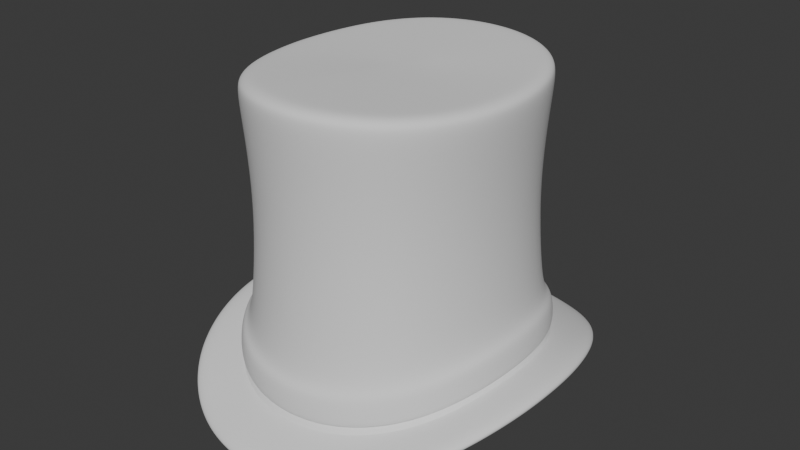 # Source: TopHatTall_HIGHPOLY.blend  (saved by Blender 4.3.34; exported with 4.5.12 LTS)
import bpy
from mathutils import Matrix  # noqa: F401  (used for matrix-valued properties, if any)

bpy.ops.wm.read_factory_settings(use_empty=True)
scene = bpy.context.scene
scene.name = 'Scene'

# ---- world
world_world = bpy.data.worlds.new('World'); scene.world = world_world
world_world.use_nodes = True; world_world.node_tree.nodes.clear()
_N = world_world.node_tree.nodes; _L = world_world.node_tree.links
n0 = _N.new('ShaderNodeOutputWorld'); n0.name = 'World Output'; n0.location = (300, 300)
n1 = _N.new('ShaderNodeBackground'); n1.name = 'Background'; n1.location = (10, 300)
n1.inputs[0].default_value = (0.05088, 0.05088, 0.05088, 1.0)
_L.new(n1.outputs[0], n0.inputs[0])
n0.is_active_output = True
world_world.color = (0.05088, 0.05088, 0.05088)
world_world.use_sun_shadow = False
world_world.sun_shadow_jitter_overblur = 0.0

# ---- meshes
me_tophattall_highpoly = bpy.data.meshes.new('TopHatTall_HIGHPOLY')
me_tophattall_highpoly.from_pydata([(0.06325, -0.07435, 0.02669), (0.08711, -2.98e-08, 0.03584), (0.08564, -0.02075, 0.03511), (0.08112, -0.04064, 0.03282), (0.07366, -0.05879, 0.02978), (0.05001, -0.0866, 0.02422), (0.03457, -0.09537, 0.02196), (0.01765, -0.1006, 0.02063), (2.384e-07, -0.1024, 0.02012), (0.08671, -0.1019, 0.02517), (0.1194, -2.98e-08, 0.04203), (0.1174, -0.02845, 0.04067), (0.1112, -0.05571, 0.03728), (0.101, -0.0806, 0.03163), (0.06856, -0.1187, 0.01864), (0.04739, -0.1307, 0.01406), (0.0242, -0.138, 0.01209), (2.384e-07, -0.1404, 0.01122), (0.08671, -0.1019, 0.01374), (0.1194, -2.98e-08, 0.0303), (0.1174, -0.02845, 0.02895), (0.1112, -0.05571, 0.02563), (0.101, -0.0806, 0.02007), (0.06856, -0.1187, 0.007357), (0.04739, -0.1307, 0.002829), (0.0242, -0.138, 0.0008664), (2.384e-07, -0.1404, 3.129e-07), (0.06325, 0.07435, 0.02686), (0.08561, 0.02075, 0.03512), (0.08112, 0.04064, 0.03282), (0.07366, 0.05879, 0.02983), (0.05001, 0.0866, 0.02439), (0.03457, 0.09537, 0.02212), (0.01765, 0.1006, 0.02074), (2.384e-07, 0.1024, 0.02013), (0.08671, 0.1019, 0.02517), (0.1174, 0.02845, 0.04068), (0.1112, 0.05571, 0.03728), (0.101, 0.0806, 0.03163), (0.06856, 0.1187, 0.01871), (0.04739, 0.1307, 0.01409), (0.0242, 0.138, 0.01209), (2.384e-07, 0.1404, 0.01122), (0.08671, 0.1019, 0.01374), (0.1174, 0.02845, 0.02896), (0.1112, 0.05571, 0.02563), (0.101, 0.0806, 0.02007), (0.06856, 0.1187, 0.007418), (0.04739, 0.1307, 0.002856), (0.0242, 0.138, 0.0008674), (2.384e-07, 0.1404, 3.129e-07), (-0.06325, -0.07435, 0.02669), (-0.08711, -2.98e-08, 0.03584), (-0.08564, -0.02075, 0.03511), (-0.08112, -0.04064, 0.03282), (-0.07366, -0.05879, 0.02978), (-0.05001, -0.0866, 0.02422), (-0.03457, -0.09537, 0.02196), (-0.01765, -0.1006, 0.02063), (-0.08671, -0.1019, 0.02517), (-0.1194, -2.98e-08, 0.04203), (-0.1174, -0.02845, 0.04067), (-0.1112, -0.05571, 0.03728), (-0.101, -0.0806, 0.03163), (-0.06856, -0.1187, 0.01864), (-0.04739, -0.1307, 0.01406), (-0.0242, -0.138, 0.01209), (-0.08671, -0.1019, 0.01374), (-0.1194, -2.98e-08, 0.0303), (-0.1174, -0.02845, 0.02895), (-0.1112, -0.05571, 0.02563), (-0.101, -0.0806, 0.02007), (-0.06856, -0.1187, 0.007357), (-0.04739, -0.1307, 0.002829), (-0.0242, -0.138, 0.0008664), (-0.06325, 0.07435, 0.02686), (-0.08561, 0.02075, 0.03512), (-0.08112, 0.04064, 0.03282), (-0.07366, 0.05879, 0.02983), (-0.05001, 0.0866, 0.02439), (-0.03457, 0.09537, 0.02212), (-0.01765, 0.1006, 0.02074), (-0.01867, 0.1052, 0.04761), (-0.0366, 0.09963, 0.0489), (-0.05302, 0.09029, 0.0512), (-0.0671, 0.07723, 0.05396), (-0.08671, 0.1019, 0.02517), (-0.1174, 0.02845, 0.04068), (-0.1112, 0.05571, 0.03728), (-0.101, 0.0806, 0.03163), (-0.06856, 0.1187, 0.01871), (-0.04739, 0.1307, 0.01409), (-0.0242, 0.138, 0.01209), (-0.08671, 0.1019, 0.01374), (-0.1174, 0.02845, 0.02896), (-0.1112, 0.05571, 0.02563), (-0.101, 0.0806, 0.02007), (-0.06856, 0.1187, 0.007418), (-0.04739, 0.1307, 0.002856), (-0.0242, 0.138, 0.0008674), (-0.01589, 0.09058, 0.01049), (-0.03111, 0.08583, 0.01173), (-0.04501, 0.07794, 0.01378), (-0.0663, 0.05291, 0.01867), (-0.07301, 0.03657, 0.02137), (-0.07705, 0.01868, 0.02344), (-0.05692, 0.06692, 0.016), (-0.01589, -0.09058, 0.01039), (-0.03111, -0.08583, 0.0116), (-0.04501, -0.07794, 0.01363), (-0.0663, -0.05291, 0.01863), (-0.07301, -0.03657, 0.02137), (-0.07708, -0.01868, 0.02343), (-0.0784, -2.98e-08, 0.02409), (-0.05692, -0.06692, 0.01585), (2.384e-07, 0.09216, 0.009943), (0.01589, 0.09058, 0.01049), (0.03111, 0.08583, 0.01173), (0.04501, 0.07794, 0.01378), (0.0663, 0.05291, 0.01867), (0.07301, 0.03657, 0.02137), (0.07705, 0.01868, 0.02344), (0.05692, 0.06692, 0.016), (2.384e-07, -0.09216, 0.009932), (0.01589, -0.09058, 0.01039), (0.03111, -0.08583, 0.0116), (0.04501, -0.07794, 0.01363), (0.0663, -0.05291, 0.01863), (0.07301, -0.03657, 0.02137), (0.07708, -0.01868, 0.02343), (0.0784, -2.98e-08, 0.02409), (0.05692, -0.06692, 0.01585), (0.06306, -0.07413, 0.03088), (0.08684, -2.98e-08, 0.03997), (0.08538, -0.02069, 0.03927), (0.08088, -0.04052, 0.03701), (0.07344, -0.05862, 0.03398), (0.04987, -0.08634, 0.02833), (0.03447, -0.09508, 0.02606), (0.0176, -0.1003, 0.02474), (2.384e-07, -0.1021, 0.02422), (0.06306, 0.07413, 0.03104), (0.08535, 0.02069, 0.03928), (0.08088, 0.04052, 0.03701), (0.07344, 0.05862, 0.03402), (0.04987, 0.08634, 0.0285), (0.03447, 0.09508, 0.02621), (0.0176, 0.1003, 0.02485), (2.384e-07, 0.1021, 0.02423), (-0.06306, -0.07413, 0.03088), (-0.08684, -2.98e-08, 0.03997), (-0.08538, -0.02069, 0.03927), (-0.08088, -0.04052, 0.03701), (-0.07344, -0.05862, 0.03398), (-0.04987, -0.08634, 0.02833), (-0.03447, -0.09508, 0.02606), (-0.0176, -0.1003, 0.02474), (-0.06306, 0.07413, 0.03104), (-0.08535, 0.02069, 0.03928), (-0.08088, 0.04052, 0.03701), (-0.07344, 0.05862, 0.03402), (-0.04987, 0.08634, 0.0285), (-0.03447, 0.09508, 0.02621), (-0.0176, 0.1003, 0.02485), (-0.07804, 0.06078, 0.05693), (-0.08573, 0.04184, 0.05984), (-0.09029, 0.02131, 0.06187), (-0.01867, -0.1052, 0.0475), (-0.05302, -0.09029, 0.05104), (-0.0366, -0.09963, 0.04875), (-0.0671, -0.07723, 0.05386), (-0.07804, -0.06078, 0.05693), (-0.08572, -0.04184, 0.05984), (-0.09181, 4.5e-06, 0.06239), (-0.09032, -0.02131, 0.06187), (2.384e-07, 0.1071, 0.04687), (0.01867, 0.1052, 0.04761), (0.05302, 0.09029, 0.0512), (0.0366, 0.09963, 0.0489), (0.0671, 0.07723, 0.05396), (0.07804, 0.06078, 0.05693), (0.08573, 0.04184, 0.05984), (0.09029, 0.02131, 0.06187), (2.384e-07, -0.1071, 0.04686), (0.01867, -0.1052, 0.0475), (0.0366, -0.09963, 0.04875), (0.05302, -0.09029, 0.05104), (0.0671, -0.07723, 0.05386), (0.07804, -0.06078, 0.05693), (0.08572, -0.04184, 0.05984), (0.09032, -0.02131, 0.06187), (0.09181, 4.5e-06, 0.06239), (0.01887, -0.1067, 0.02501), (0.037, -0.1011, 0.02632), (0.05364, -0.09165, 0.02858), (0.06795, -0.07845, 0.03111), (0.07915, -0.06177, 0.03421), (0.08707, -0.04255, 0.03724), (0.09182, -0.02168, 0.0395), (0.01887, 0.1067, 0.02512), (0.05364, 0.09165, 0.02875), (0.037, 0.1011, 0.02647), (0.06795, 0.07844, 0.03128), (0.07915, 0.06177, 0.03425), (0.08707, 0.04254, 0.03724), (0.09336, 4.5e-06, 0.0402), (0.09179, 0.02168, 0.03951), (2.384e-07, -0.1086, 0.02449), (-0.01887, -0.1067, 0.02501), (-0.05364, -0.09165, 0.02858), (-0.037, -0.1011, 0.02632), (-0.06795, -0.07845, 0.03111), (-0.07915, -0.06177, 0.03421), (-0.08707, -0.04255, 0.03724), (-0.09182, -0.02168, 0.0395), (2.384e-07, 0.1086, 0.0245), (-0.01887, 0.1067, 0.02512), (-0.037, 0.1011, 0.02647), (-0.05364, 0.09165, 0.02875), (-0.06795, 0.07844, 0.03128), (-0.07915, 0.06177, 0.03425), (-0.08707, 0.04254, 0.03724), (-0.09179, 0.02168, 0.03951), (-0.09336, 4.739e-06, 0.0402), (0.08529, -2.98e-08, 0.06217), (0.08386, -0.02036, 0.06165), (0.0795, -0.03988, 0.05963), (0.07227, -0.05772, 0.05672), (0.04915, -0.08503, 0.05081), (0.03399, -0.09364, 0.04851), (0.01736, -0.09882, 0.04725), (2.384e-07, -0.1006, 0.04661), (0.08383, 0.02036, 0.06165), (0.0795, 0.03988, 0.05963), (0.07227, 0.05772, 0.05672), (0.04915, 0.08503, 0.05097), (0.03399, 0.09364, 0.04866), (0.01736, 0.09882, 0.04736), (2.384e-07, 0.1006, 0.04662), (-0.08529, -2.98e-08, 0.06217), (-0.08386, -0.02036, 0.06165), (-0.0795, -0.03988, 0.05963), (-0.07227, -0.05772, 0.05672), (-0.04915, -0.08503, 0.05081), (-0.03399, -0.09364, 0.04851), (-0.01736, -0.09882, 0.04725), (-0.08383, 0.02036, 0.06165), (-0.0795, 0.03988, 0.05963), (-0.07227, 0.05772, 0.05672), (-0.04914, 0.08503, 0.05097), (-0.03399, 0.09364, 0.04866), (-0.01736, 0.09882, 0.04736), (0.06211, -0.07301, 0.05364), (0.06211, 0.07301, 0.05375), (-0.06211, -0.07301, 0.05364), (-0.06211, 0.07301, 0.05375), (0.07965, 0.01934, 0.1004), (0.07807, 0.01915, 0.1366), (0.07966, 0.01934, 0.1729), (0.07559, 0.03792, 0.0992), (0.07399, 0.0375, 0.1361), (0.0756, 0.03792, 0.1731), (0.06881, 0.05496, 0.09742), (0.06721, 0.05424, 0.1354), (0.06881, 0.05496, 0.1735), (0.05923, 0.06963, 0.0956), (0.05773, 0.06857, 0.1347), (0.05923, 0.06963, 0.1739), (0.04695, 0.08123, 0.09389), (0.04567, 0.07983, 0.1341), (0.04695, 0.08123, 0.1742), (0.03252, 0.08959, 0.09246), (0.03158, 0.08789, 0.1336), (0.03252, 0.08958, 0.1746), (0.01663, 0.09463, 0.09163), (0.01613, 0.09275, 0.1332), (0.01662, 0.09462, 0.1747), (2.384e-07, 0.09633, 0.09116), (2.384e-07, 0.09437, 0.133), (2.384e-07, 0.09632, 0.1748), (-0.01663, 0.09463, 0.09163), (-0.01613, 0.09275, 0.1332), (-0.01662, 0.09462, 0.1747), (-0.03252, 0.08959, 0.09246), (-0.03158, 0.08789, 0.1336), (-0.03252, 0.08958, 0.1746), (-0.04695, 0.08123, 0.09389), (-0.04567, 0.07983, 0.1341), (-0.04695, 0.08123, 0.1742), (-0.05923, 0.06963, 0.0956), (-0.05773, 0.06857, 0.1347), (-0.05923, 0.06963, 0.1739), (-0.06881, 0.05496, 0.09742), (-0.06721, 0.05424, 0.1354), (-0.06881, 0.05496, 0.1735), (-0.07559, 0.03792, 0.0992), (-0.07399, 0.0375, 0.1361), (-0.0756, 0.03792, 0.1731), (-0.07965, 0.01934, 0.1004), (-0.07807, 0.01915, 0.1366), (-0.07966, 0.01934, 0.1729), (-0.08102, -2.98e-08, 0.1008), (-0.07944, -2.98e-08, 0.1368), (-0.08103, -2.98e-08, 0.173), (-0.07968, -0.01934, 0.1004), (-0.0781, -0.01915, 0.1366), (-0.07968, -0.01934, 0.1729), (-0.07559, -0.03792, 0.0992), (-0.07399, -0.0375, 0.1361), (-0.0756, -0.03792, 0.1731), (-0.06881, -0.05496, 0.09742), (-0.06721, -0.05424, 0.1354), (-0.06881, -0.05496, 0.1735), (-0.05923, -0.06964, 0.09554), (-0.05773, -0.06857, 0.1347), (-0.05923, -0.06963, 0.1739), (-0.04696, -0.08124, 0.0938), (-0.04567, -0.07983, 0.1341), (-0.04695, -0.08124, 0.1743), (-0.03252, -0.0896, 0.09238), (-0.03158, -0.08789, 0.1335), (-0.03252, -0.0896, 0.1746), (-0.01663, -0.09463, 0.09157), (-0.01613, -0.09275, 0.1332), (-0.01663, -0.09463, 0.1747), (2.384e-07, -0.09633, 0.09115), (2.384e-07, -0.09437, 0.133), (2.384e-07, -0.09632, 0.1748), (0.01663, -0.09463, 0.09157), (0.01613, -0.09275, 0.1332), (0.01663, -0.09463, 0.1747), (0.03252, -0.0896, 0.09238), (0.03158, -0.08789, 0.1335), (0.03252, -0.0896, 0.1746), (0.04696, -0.08124, 0.0938), (0.04567, -0.07983, 0.1341), (0.04695, -0.08124, 0.1743), (0.05924, -0.06964, 0.09554), (0.05773, -0.06857, 0.1347), (0.05923, -0.06963, 0.1739), (0.06881, -0.05496, 0.09742), (0.06721, -0.05424, 0.1354), (0.06881, -0.05496, 0.1735), (0.07559, -0.03792, 0.0992), (0.07399, -0.0375, 0.1361), (0.0756, -0.03792, 0.1731), (0.07968, -0.01934, 0.1004), (0.0781, -0.01915, 0.1366), (0.07969, -0.01934, 0.1729), (0.08102, -2.98e-08, 0.1008), (0.07944, -2.98e-08, 0.1368), (0.08103, -2.98e-08, 0.173), (2.384e-07, -5.066e-07, 0.213), (0.08443, -2.98e-08, 0.2049), (0.06847, -6.827e-06, 0.2129), (0.0828, -4.232e-08, 0.2106), (0.06729, -0.01723, 0.213), (0.08303, -0.02015, 0.2049), (0.08142, -0.01976, 0.2106), (0.06367, -0.03364, 0.2134), (0.07872, -0.03949, 0.2054), (0.07721, -0.03873, 0.2111), (0.05776, -0.0484, 0.214), (0.07158, -0.05717, 0.2061), (0.07021, -0.05608, 0.2118), (0.0274, -0.07723, 0.2157), (0.0337, -0.09285, 0.2081), (0.03306, -0.09107, 0.2138), (0.083, 0.02015, 0.2049), (0.06726, 0.01723, 0.213), (0.0814, 0.01976, 0.2106), (0.0337, 0.09285, 0.2081), (0.0274, 0.07723, 0.2156), (0.03306, 0.09107, 0.2137), (-0.06729, -0.01723, 0.213), (-0.08302, -0.02015, 0.2049), (-0.08142, -0.01976, 0.2106), (-0.07872, -0.03949, 0.2054), (-0.06367, -0.03364, 0.2134), (-0.07721, -0.03873, 0.2111), (-0.03944, -0.07033, 0.2152), (-0.04872, -0.08429, 0.2076), (-0.04778, -0.08268, 0.2132), (-0.0337, -0.09285, 0.2081), (-0.0274, -0.07723, 0.2157), (-0.03306, -0.09107, 0.2138), (-0.05776, 0.0484, 0.214), (-0.07158, 0.05717, 0.2061), (-0.07021, 0.05608, 0.2118), (-0.0274, 0.07723, 0.2156), (-0.0337, 0.09285, 0.2081), (-0.03306, 0.09107, 0.2137), (0.06154, 0.07235, 0.2068), (0.04966, 0.06075, 0.2146), (0.06036, 0.07096, 0.2125), (-0.04966, -0.06075, 0.2146), (-0.06154, -0.07235, 0.2069), (-0.06036, -0.07096, 0.2125), (0.03944, -0.07033, 0.2152), (0.04872, -0.08429, 0.2076), (0.04778, -0.08268, 0.2132), (0.01722, -0.09801, 0.2084), (0.01404, -0.08144, 0.2159), (0.01689, -0.09613, 0.214), (2.384e-07, -0.08285, 0.216), (2.384e-07, -0.09974, 0.2085), (2.384e-07, -0.09782, 0.2141), (0.06367, 0.03365, 0.2134), (0.07872, 0.03949, 0.2054), (0.07721, 0.03873, 0.2111), (0.07158, 0.05717, 0.2061), (0.05776, 0.0484, 0.214), (0.07021, 0.05608, 0.2118), (0.03944, 0.07033, 0.2152), (0.04871, 0.08429, 0.2075), (0.04778, 0.08267, 0.2132), (0.01404, 0.08143, 0.2158), (0.01722, 0.098, 0.2084), (0.01689, 0.09613, 0.214), (2.384e-07, 0.09974, 0.2085), (2.384e-07, 0.08285, 0.216), (2.384e-07, 0.09782, 0.2141), (-0.08443, -2.98e-08, 0.2049), (-0.06847, -6.827e-06, 0.2129), (-0.0828, -4.232e-08, 0.2106), (-0.07158, -0.05717, 0.2061), (-0.05776, -0.0484, 0.214), (-0.07021, -0.05608, 0.2118), (-0.01404, -0.08144, 0.2159), (-0.01722, -0.09801, 0.2084), (-0.01689, -0.09613, 0.214), (-0.06726, 0.01723, 0.213), (-0.083, 0.02015, 0.2049), (-0.0814, 0.01976, 0.2106), (-0.06367, 0.03365, 0.2134), (-0.07872, 0.03949, 0.2054), (-0.07721, 0.03873, 0.2111), (-0.03944, 0.07033, 0.2152), (-0.04871, 0.08429, 0.2075), (-0.04778, 0.08267, 0.2132), (-0.01722, 0.098, 0.2084), (-0.01404, 0.08143, 0.2158), (-0.01689, 0.09613, 0.214), (0.06154, -0.07235, 0.2069), (0.04966, -0.06075, 0.2146), (0.06037, -0.07096, 0.2125), (-0.06154, 0.07235, 0.2068), (-0.04966, 0.06075, 0.2146), (-0.06036, 0.07096, 0.2125), (0.07765, -7.252e-08, 0.2129), (0.07637, -0.01854, 0.213), (0.07245, -0.03634, 0.2134), (0.06592, -0.05266, 0.2141), (0.07634, 0.01854, 0.213), (-0.07245, -0.03634, 0.2134), (-0.07637, -0.01854, 0.213), (-0.03109, -0.08566, 0.216), (-0.04493, -0.07773, 0.2154), (-0.05672, -0.06668, 0.2148), (0.01589, -0.09044, 0.2162), (2.384e-07, -0.09205, 0.2163), (0.05672, -0.06668, 0.2148), (0.04493, -0.07773, 0.2154), (0.06592, 0.05266, 0.2141), (0.07245, 0.03634, 0.2134), (2.384e-07, 0.09205, 0.2163), (0.01589, 0.09044, 0.2162), (-0.01589, -0.09044, 0.2162), (-0.07765, -7.252e-08, 0.2129), (-0.07634, 0.01854, 0.213), (-0.07245, 0.03634, 0.2134), (-0.01589, 0.09044, 0.2162), (-0.05672, 0.06668, 0.2147), (-0.04492, 0.07773, 0.2154), (0.03109, -0.08566, 0.216), (0.05672, 0.06668, 0.2147), (0.03109, 0.08566, 0.2159), (0.04492, 0.07773, 0.2154), (-0.06592, -0.05266, 0.2141), (-0.06592, 0.05266, 0.2141), (-0.03109, 0.08566, 0.2159), (-0.01067, 0.0628, 0.2034), (-0.02079, 0.05964, 0.2034), (-0.02989, 0.05448, 0.2034), (-0.04389, 0.03797, 0.2034), (-0.04858, 0.02656, 0.2034), (-0.05149, 0.01365, 0.2034), (-0.03763, 0.04732, 0.2034), (-0.01067, -0.0628, 0.2034), (-0.02079, -0.05964, 0.2034), (-0.02989, -0.05448, 0.2034), (-0.04389, -0.03797, 0.2034), (-0.04858, -0.02655, 0.2034), (-0.05151, -0.01365, 0.2034), (-0.05247, -9.079e-06, 0.2034), (-0.03763, -0.04732, 0.2034), (2.384e-07, 0.06387, 0.2034), (0.01067, 0.0628, 0.2034), (0.02079, 0.05964, 0.2034), (0.02989, 0.05448, 0.2034), (0.04389, 0.03797, 0.2034), (0.04858, 0.02656, 0.2034), (0.05149, 0.01365, 0.2034), (0.03763, 0.04732, 0.2034), (2.384e-07, -0.06387, 0.2034), (0.01067, -0.0628, 0.2034), (0.02079, -0.05964, 0.2034), (0.02989, -0.05448, 0.2034), (0.04389, -0.03797, 0.2034), (0.04858, -0.02655, 0.2034), (0.05151, -0.01365, 0.2034), (0.05247, -9.181e-06, 0.2034), (0.03763, -0.04732, 0.2034), (0.0, -4.895e-07, 0.2034), (-0.04724, 0.05553, 0.2034), (-0.05502, 0.04391, 0.2034), (0.05502, -0.04391, 0.2034), (0.06059, -0.03035, 0.2034), (-0.04724, -0.05553, 0.2034), (-0.03735, -0.06468, 0.2034), (0.06396, -0.0155, 0.2034), (0.06506, -3.25e-08, 0.2034), (0.06394, 0.0155, 0.2034), (0.06059, 0.03035, 0.2034), (2.384e-07, -0.07648, 0.2034), (0.01318, -0.07516, 0.2034), (0.02582, -0.07122, 0.2034), (0.03735, -0.06468, 0.2034), (0.04724, -0.05553, 0.2034), (-0.06396, -0.0155, 0.2034), (-0.06059, -0.03035, 0.2034), (-0.01318, 0.07516, 0.2034), (-0.02582, 0.07122, 0.2034), (0.04724, 0.05553, 0.2034), (0.03735, 0.06468, 0.2034), (0.05502, 0.04391, 0.2034), (0.02582, 0.07122, 0.2034), (0.01318, 0.07516, 0.2034), (2.384e-07, 0.07648, 0.2034), (-0.06059, 0.03035, 0.2034), (-0.05502, -0.04391, 0.2034), (-0.06506, -3.25e-08, 0.2034), (-0.02582, -0.07122, 0.2034), (-0.01318, -0.07516, 0.2034), (-0.06394, 0.0155, 0.2034), (-0.03735, 0.06468, 0.2034)], [], [(242, 241, 172, 171), (3, 12, 11, 2), (16, 25, 24, 15), (15, 24, 23, 14), (14, 23, 18, 9), (9, 18, 22, 13), (13, 22, 21, 12), (12, 21, 20, 11), (11, 20, 19, 10), (42, 41, 49, 50), (41, 40, 48, 49), (40, 39, 47, 48), (39, 35, 43, 47), (35, 38, 46, 43), (38, 37, 45, 46), (37, 36, 44, 45), (36, 10, 19, 44), (17, 66, 74, 26), (66, 65, 73, 74), (65, 64, 72, 73), (64, 59, 67, 72), (59, 63, 71, 67), (63, 62, 70, 71), (62, 61, 69, 70), (61, 60, 68, 69), (42, 50, 99, 92), (92, 99, 98, 91), (91, 98, 97, 90), (90, 97, 93, 86), (86, 93, 96, 89), (89, 96, 95, 88), (88, 95, 94, 87), (87, 94, 68, 60), (78, 89, 88, 77), (29, 37, 38, 30), (57, 65, 66, 58), (53, 61, 62, 54), (55, 63, 59, 51), (56, 64, 65, 57), (58, 66, 17, 8), (52, 60, 61, 53), (51, 59, 64, 56), (54, 62, 63, 55), (80, 81, 92, 91), (76, 77, 88, 87), (78, 75, 86, 89), (79, 80, 91, 90), (81, 34, 42, 92), (52, 76, 87, 60), (75, 79, 90, 86), (27, 35, 39, 31), (31, 39, 40, 32), (38, 35, 27, 30), (36, 37, 29, 28), (40, 41, 33, 32), (13, 12, 3, 4), (14, 9, 0, 5), (11, 10, 1, 2), (17, 16, 7, 8), (1, 10, 36, 28), (15, 14, 5, 6), (0, 9, 13, 4), (33, 41, 42, 34), (52, 150, 158, 76), (76, 158, 159, 77), (256, 257, 350, 349), (77, 159, 160, 78), (78, 160, 157, 75), (79, 161, 162, 80), (80, 162, 163, 81), (81, 163, 148, 34), (75, 157, 161, 79), (52, 53, 151, 150), (53, 54, 152, 151), (54, 55, 153, 152), (55, 51, 149, 153), (56, 57, 155, 154), (57, 58, 156, 155), (58, 8, 140, 156), (51, 56, 154, 149), (1, 28, 142, 133), (28, 29, 143, 142), (29, 30, 144, 143), (30, 27, 141, 144), (31, 32, 146, 145), (32, 33, 147, 146), (33, 34, 148, 147), (27, 31, 145, 141), (1, 133, 134, 2), (2, 134, 135, 3), (3, 135, 136, 4), (4, 136, 132, 0), (5, 137, 138, 6), (6, 138, 139, 7), (7, 139, 140, 8), (0, 132, 137, 5), (161, 157, 219, 218), (229, 230, 184, 185), (255, 249, 84, 85), (145, 146, 201, 200), (228, 229, 185, 186), (251, 238, 175, 82), (144, 141, 202, 203), (227, 252, 187, 188), (250, 251, 82, 83), (143, 144, 203, 204), (226, 227, 188, 189), (249, 250, 83, 84), (142, 143, 204, 206), (225, 226, 189, 190), (248, 255, 85, 164), (133, 142, 206, 205), (224, 225, 190, 191), (149, 154, 209, 211), (247, 248, 164, 165), (156, 140, 207, 208), (246, 247, 165, 166), (155, 156, 208, 210), (239, 246, 166, 173), (154, 155, 210, 209), (243, 254, 170, 168), (153, 149, 211, 212), (231, 245, 167, 183), (152, 153, 212, 213), (245, 244, 169, 167), (151, 152, 213, 214), (244, 243, 168, 169), (150, 151, 214, 223), (254, 242, 171, 170), (146, 147, 199, 201), (230, 231, 183, 184), (252, 228, 186, 187), (147, 148, 215, 199), (232, 224, 191, 182), (141, 145, 200, 202), (233, 232, 182, 181), (134, 133, 205, 198), (135, 134, 198, 197), (234, 233, 181, 180), (136, 135, 197, 196), (158, 150, 223, 222), (253, 234, 180, 179), (132, 136, 196, 195), (159, 158, 222, 221), (236, 235, 177, 178), (138, 137, 194, 193), (160, 159, 221, 220), (237, 236, 178, 176), (139, 138, 193, 192), (157, 160, 220, 219), (238, 237, 176, 175), (140, 139, 192, 207), (162, 161, 218, 217), (235, 253, 179, 177), (137, 132, 195, 194), (240, 239, 173, 174), (163, 162, 217, 216), (241, 240, 174, 172), (148, 163, 216, 215), (259, 260, 257, 256), (260, 261, 258, 257), (352, 413, 372), (234, 262, 259, 233), (423, 352, 431), (262, 263, 260, 259), (263, 264, 261, 260), (420, 352, 416), (253, 265, 262, 234), (265, 266, 263, 262), (266, 267, 264, 263), (413, 352, 393), (235, 268, 265, 253), (268, 269, 266, 265), (269, 270, 267, 266), (267, 392, 410, 264), (236, 271, 268, 235), (271, 272, 269, 268), (272, 273, 270, 269), (416, 352, 372), (237, 274, 271, 236), (274, 275, 272, 271), (275, 276, 273, 272), (273, 371, 414, 270), (238, 277, 274, 237), (277, 278, 275, 274), (278, 279, 276, 275), (282, 440, 419, 279), (251, 280, 277, 238), (280, 281, 278, 277), (281, 282, 279, 278), (441, 352, 420), (250, 283, 280, 251), (283, 284, 281, 280), (284, 285, 282, 281), (441, 389, 352), (249, 286, 283, 250), (286, 287, 284, 283), (287, 288, 285, 284), (411, 393, 352), (255, 289, 286, 249), (289, 290, 287, 286), (290, 291, 288, 287), (248, 292, 289, 255), (292, 293, 290, 289), (293, 294, 291, 290), (447, 386, 352), (247, 295, 292, 248), (295, 296, 293, 292), (296, 297, 294, 293), (437, 352, 389), (246, 298, 295, 247), (298, 299, 296, 295), (299, 300, 297, 296), (447, 352, 437), (239, 301, 298, 246), (301, 302, 299, 298), (302, 303, 300, 299), (431, 352, 434), (240, 304, 301, 239), (304, 305, 302, 301), (305, 306, 303, 302), (423, 374, 352), (241, 307, 304, 240), (307, 308, 305, 304), (308, 309, 306, 305), (426, 352, 378), (242, 310, 307, 241), (310, 311, 308, 307), (311, 312, 309, 308), (352, 380, 384), (254, 313, 310, 242), (313, 314, 311, 310), (314, 315, 312, 311), (444, 352, 398), (243, 316, 313, 254), (316, 317, 314, 313), (317, 318, 315, 314), (352, 395, 380), (244, 319, 316, 243), (319, 320, 317, 316), (320, 321, 318, 317), (428, 352, 384), (245, 322, 319, 244), (322, 323, 320, 319), (323, 324, 321, 320), (434, 352, 386), (231, 325, 322, 245), (325, 326, 323, 322), (326, 327, 324, 323), (411, 352, 407), (230, 328, 325, 231), (328, 329, 326, 325), (329, 330, 327, 326), (404, 352, 428), (229, 331, 328, 230), (331, 332, 329, 328), (332, 333, 330, 329), (352, 402, 365), (228, 334, 331, 229), (334, 335, 332, 331), (335, 336, 333, 332), (407, 352, 369), (252, 337, 334, 228), (337, 338, 335, 334), (338, 339, 336, 335), (402, 352, 404), (227, 340, 337, 252), (340, 341, 338, 337), (341, 342, 339, 338), (398, 352, 365), (226, 343, 340, 227), (343, 344, 341, 340), (344, 345, 342, 341), (352, 444, 362), (225, 346, 343, 226), (346, 347, 344, 343), (347, 348, 345, 344), (352, 362, 359), (224, 349, 346, 225), (349, 350, 347, 346), (350, 351, 348, 347), (352, 354, 369), (256, 349, 224, 232), (257, 258, 351, 350), (351, 353, 357, 348), (306, 375, 422, 303), (333, 366, 401, 330), (291, 446, 438, 288), (312, 425, 377, 309), (336, 399, 366, 333), (315, 396, 425, 312), (330, 401, 405, 327), (318, 381, 396, 315), (339, 443, 399, 336), (324, 429, 383, 321), (352, 359, 356), (327, 405, 429, 324), (261, 408, 368, 258), (321, 383, 381, 318), (264, 410, 408, 261), (303, 422, 432, 300), (270, 414, 392, 267), (300, 432, 435, 297), (276, 417, 371, 273), (294, 387, 446, 291), (352, 374, 378), (258, 368, 353, 351), (297, 435, 387, 294), (279, 419, 417, 276), (348, 357, 360, 345), (285, 390, 440, 282), (426, 395, 352), (345, 360, 363, 342), (288, 438, 390, 285), (309, 377, 375, 306), (342, 363, 443, 339), (204, 181, 182, 206), (203, 180, 181, 204), (202, 179, 180, 203), (200, 177, 179, 202), (201, 178, 177, 200), (199, 176, 178, 201), (215, 175, 176, 199), (216, 82, 175, 215), (217, 83, 82, 216), (218, 84, 83, 217), (219, 85, 84, 218), (220, 164, 85, 219), (221, 165, 164, 220), (222, 166, 165, 221), (223, 173, 166, 222), (214, 174, 173, 223), (213, 172, 174, 214), (212, 171, 172, 213), (211, 170, 171, 212), (209, 168, 170, 211), (210, 169, 168, 209), (208, 167, 169, 210), (207, 183, 167, 208), (192, 184, 183, 207), (193, 185, 184, 192), (194, 186, 185, 193), (195, 187, 186, 194), (196, 188, 187, 195), (197, 189, 188, 196), (198, 190, 189, 197), (205, 191, 190, 198), (206, 182, 191, 205), (17, 26, 25, 16), (7, 16, 15, 6), (233, 259, 256, 232), (95, 104, 105, 94), (94, 105, 113, 68), (68, 113, 112, 69), (69, 112, 111, 70), (70, 111, 110, 71), (71, 110, 114, 67), (67, 114, 109, 72), (72, 109, 108, 73), (73, 108, 107, 74), (74, 107, 123, 26), (26, 123, 124, 25), (25, 124, 125, 24), (24, 125, 126, 23), (23, 126, 131, 18), (18, 131, 127, 22), (22, 127, 128, 21), (21, 128, 129, 20), (20, 129, 130, 19), (19, 130, 121, 44), (44, 121, 120, 45), (45, 120, 119, 46), (46, 119, 122, 43), (43, 122, 118, 47), (47, 118, 117, 48), (48, 117, 116, 49), (49, 116, 115, 50), (50, 115, 100, 99), (99, 100, 101, 98), (98, 101, 102, 97), (97, 102, 106, 93), (93, 106, 103, 96), (96, 103, 104, 95), (357, 353, 355, 358), (358, 355, 449, 450), (360, 357, 358, 361), (361, 358, 450, 451), (363, 360, 361, 364), (364, 361, 451, 452), (353, 368, 370, 355), (355, 370, 453, 449), (375, 377, 379, 376), (376, 379, 454, 455), (381, 383, 385, 382), (382, 385, 456, 457), (396, 381, 382, 397), (397, 382, 457, 458), (405, 401, 403, 406), (406, 403, 459, 460), (399, 443, 445, 400), (400, 445, 461, 462), (408, 410, 412, 409), (409, 412, 463, 464), (417, 419, 421, 418), (418, 421, 465, 466), (429, 405, 406, 430), (430, 406, 460, 467), (432, 422, 424, 433), (433, 424, 468, 469), (435, 432, 433, 436), (436, 433, 469, 470), (419, 440, 442, 421), (421, 442, 471, 465), (438, 446, 448, 439), (439, 448, 472, 473), (443, 363, 364, 445), (445, 364, 452, 461), (366, 399, 400, 367), (367, 400, 462, 474), (401, 366, 367, 403), (403, 367, 474, 459), (368, 408, 409, 370), (370, 409, 464, 453), (410, 392, 394, 412), (412, 394, 475, 463), (414, 371, 373, 415), (415, 373, 476, 477), (371, 417, 418, 373), (373, 418, 466, 476), (392, 414, 415, 394), (394, 415, 477, 475), (422, 375, 376, 424), (424, 376, 455, 468), (377, 425, 427, 379), (379, 427, 478, 454), (425, 396, 397, 427), (427, 397, 458, 478), (383, 429, 430, 385), (385, 430, 467, 456), (387, 435, 436, 388), (388, 436, 470, 479), (446, 387, 388, 448), (448, 388, 479, 472), (390, 438, 439, 391), (391, 439, 473, 480), (440, 390, 391, 442), (442, 391, 480, 471), (352, 356, 354), (354, 356, 450, 449), (356, 359, 451, 450), (359, 362, 452, 451), (369, 354, 449, 453), (378, 374, 455, 454), (384, 380, 457, 456), (380, 395, 458, 457), (402, 404, 460, 459), (444, 398, 462, 461), (411, 407, 464, 463), (420, 416, 466, 465), (404, 428, 467, 460), (423, 431, 469, 468), (431, 434, 470, 469), (441, 420, 465, 471), (447, 437, 473, 472), (362, 444, 461, 452), (398, 365, 474, 462), (365, 402, 459, 474), (407, 369, 453, 464), (393, 411, 463, 475), (372, 413, 477, 476), (416, 372, 476, 466), (413, 393, 475, 477), (374, 423, 468, 455), (426, 378, 454, 478), (395, 426, 478, 458), (428, 384, 456, 467), (434, 386, 479, 470), (386, 447, 472, 479), (437, 389, 480, 473), (389, 441, 471, 480), (112, 113, 541, 529), (125, 124, 525, 526), (108, 109, 519, 542), (127, 131, 528, 516), (123, 107, 543, 524), (111, 112, 529, 530), (107, 108, 542, 543), (101, 100, 531, 532), (113, 105, 544, 541), (131, 126, 527, 528), (103, 106, 514, 515), (106, 102, 545, 514), (118, 122, 533, 534), (128, 127, 516, 517), (105, 104, 539, 544), (119, 120, 523, 535), (109, 114, 518, 519), (102, 101, 532, 545), (122, 119, 535, 533), (130, 129, 520, 521), (100, 115, 538, 531), (117, 118, 534, 536), (121, 130, 521, 522), (114, 110, 540, 518), (115, 116, 537, 538), (120, 121, 522, 523), (104, 103, 515, 539), (124, 123, 524, 525), (110, 111, 530, 540), (129, 128, 517, 520), (116, 117, 536, 537), (126, 125, 526, 527), (487, 483, 513), (483, 482, 513), (482, 481, 513), (481, 496, 513), (496, 497, 513), (497, 498, 513), (498, 499, 513), (499, 503, 513), (503, 500, 513), (500, 501, 513), (501, 502, 513), (502, 511, 513), (511, 510, 513), (510, 509, 513), (509, 508, 513), (508, 512, 513), (512, 507, 513), (507, 506, 513), (506, 505, 513), (505, 504, 513), (504, 488, 513), (488, 489, 513), (489, 490, 513), (490, 495, 513), (495, 491, 513), (491, 492, 513), (492, 493, 513), (493, 494, 513), (494, 486, 513), (486, 485, 513), (485, 484, 513), (484, 487, 513), (487, 484, 515, 514), (508, 509, 517, 516), (495, 490, 519, 518), (510, 511, 521, 520), (511, 502, 522, 521), (502, 501, 523, 522), (504, 505, 525, 524), (509, 510, 520, 517), (506, 507, 527, 526), (505, 506, 526, 525), (512, 508, 516, 528), (493, 492, 530, 529), (481, 482, 532, 531), (507, 512, 528, 527), (503, 499, 534, 533), (501, 500, 535, 523), (500, 503, 533, 535), (499, 498, 536, 534), (497, 496, 538, 537), (484, 485, 539, 515), (492, 491, 540, 530), (498, 497, 537, 536), (494, 493, 529, 541), (490, 489, 542, 519), (488, 504, 524, 543), (489, 488, 543, 542), (486, 494, 541, 544), (483, 487, 514, 545), (485, 486, 544, 539), (482, 483, 545, 532), (496, 481, 531, 538), (491, 495, 518, 540)])
me_tophattall_highpoly.polygons.foreach_set('use_smooth', [True] * 576)
_uv = me_tophattall_highpoly.uv_layers.new(name='UVMap')
_uv.uv.foreach_set('vector', [0.315, 0.2908, 0.315, 0.2675, 0.3226, 0.2675, 0.3226, 0.2908, 0.1391, 0.6061, 0.1803, 0.6061, 0.1803, 0.6345, 0.1391, 0.6345, 0.1273, 0.5261, 0.1394, 0.5261, 0.1394, 0.5547, 0.1273, 0.5547, 0.1273, 0.5547, 0.1394, 0.5547, 0.1394, 0.5835, 0.1273, 0.5835, 0.1273, 0.5835, 0.1394, 0.5835, 0.1394, 0.6129, 0.1273, 0.6129, 0.1273, 0.6129, 0.1394, 0.6129, 0.1394, 0.6434, 0.1273, 0.6434, 0.1273, 0.6434, 0.1394, 0.6434, 0.1394, 0.6752, 0.1273, 0.6752, 0.1273, 0.6752, 0.1394, 0.6752, 0.1394, 0.7081, 0.1273, 0.7081, 0.1273, 0.7081, 0.1394, 0.7081, 0.1394, 0.7414, 0.1273, 0.7414, 0.1273, 0.9854, 0.1273, 0.9568, 0.1394, 0.9568, 0.1394, 0.9854, 0.1273, 0.9568, 0.1273, 0.9282, 0.1394, 0.9282, 0.1394, 0.9568, 0.1273, 0.9282, 0.1273, 0.8993, 0.1394, 0.8993, 0.1394, 0.9282, 0.1273, 0.8993, 0.1273, 0.87, 0.1394, 0.87, 0.1394, 0.8993, 0.1273, 0.87, 0.1273, 0.8395, 0.1394, 0.8395, 0.1394, 0.87, 0.1273, 0.8395, 0.1273, 0.8076, 0.1394, 0.8076, 0.1394, 0.8395, 0.1273, 0.8076, 0.1273, 0.7748, 0.1394, 0.7748, 0.1394, 0.8076, 0.1273, 0.7748, 0.1273, 0.7414, 0.1394, 0.7414, 0.1394, 0.7748, 0.1273, 0.4975, 0.1273, 0.4688, 0.1394, 0.4688, 0.1394, 0.4975, 0.1273, 0.4688, 0.1273, 0.4402, 0.1394, 0.4402, 0.1394, 0.4688, 0.1273, 0.4402, 0.1273, 0.4114, 0.1394, 0.4114, 0.1394, 0.4402, 0.1273, 0.4114, 0.1273, 0.382, 0.1394, 0.382, 0.1394, 0.4114, 0.1273, 0.382, 0.1273, 0.3515, 0.1394, 0.3515, 0.1394, 0.382, 0.1273, 0.3515, 0.1273, 0.3197, 0.1394, 0.3197, 0.1394, 0.3515, 0.1273, 0.3197, 0.1273, 0.2868, 0.1394, 0.2868, 0.1394, 0.3197, 0.1273, 0.2868, 0.1273, 0.2535, 0.1394, 0.2535, 0.1394, 0.2868, 0.1273, 0.009483, 0.1394, 0.009483, 0.1394, 0.0381, 0.1273, 0.0381, 0.1273, 0.0381, 0.1394, 0.0381, 0.1394, 0.06672, 0.1273, 0.06672, 0.1273, 0.06672, 0.1394, 0.06672, 0.1394, 0.09556, 0.1273, 0.09556, 0.1273, 0.09556, 0.1394, 0.09556, 0.1394, 0.1249, 0.1273, 0.1249, 0.1273, 0.1249, 0.1394, 0.1249, 0.1394, 0.1554, 0.1273, 0.1554, 0.1273, 0.1554, 0.1394, 0.1554, 0.1394, 0.1873, 0.1273, 0.1873, 0.1273, 0.1873, 0.1394, 0.1873, 0.1394, 0.2201, 0.1273, 0.2201, 0.1273, 0.2201, 0.1394, 0.2201, 0.1394, 0.2535, 0.1273, 0.2535, 0.1391, 0.1555, 0.1803, 0.1555, 0.1803, 0.1831, 0.1391, 0.1831, 0.1391, 0.7208, 0.1803, 0.7208, 0.1803, 0.7484, 0.1391, 0.7484, 0.1391, 0.4024, 0.1803, 0.4024, 0.1803, 0.4272, 0.1391, 0.4272, 0.1391, 0.2694, 0.1803, 0.2694, 0.1803, 0.2979, 0.1391, 0.2979, 0.1391, 0.3255, 0.1803, 0.3255, 0.1803, 0.3519, 0.1391, 0.3519, 0.1391, 0.3774, 0.1803, 0.3774, 0.1803, 0.4024, 0.1391, 0.4024, 0.1391, 0.4272, 0.1803, 0.4272, 0.1803, 0.452, 0.1391, 0.452, 0.1391, 0.2405, 0.1803, 0.2405, 0.1803, 0.2694, 0.1391, 0.2694, 0.1391, 0.3519, 0.1803, 0.3519, 0.1803, 0.3774, 0.1391, 0.3774, 0.1391, 0.2979, 0.1803, 0.2979, 0.1803, 0.3255, 0.1391, 0.3255, 0.1391, 0.07865, 0.1391, 0.05384, 0.1803, 0.05384, 0.1803, 0.07865, 0.1391, 0.2116, 0.1391, 0.1831, 0.1803, 0.1831, 0.1803, 0.2116, 0.1391, 0.1555, 0.1391, 0.1291, 0.1803, 0.1291, 0.1803, 0.1555, 0.1391, 0.1036, 0.1391, 0.07865, 0.1803, 0.07865, 0.1803, 0.1036, 0.1391, 0.05384, 0.1391, 0.02904, 0.1803, 0.02904, 0.1803, 0.05384, 0.1391, 0.2405, 0.1391, 0.2116, 0.1803, 0.2116, 0.1803, 0.2405, 0.1391, 0.1291, 0.1391, 0.1036, 0.1803, 0.1036, 0.1803, 0.1291, 0.1391, 0.7748, 0.1803, 0.7748, 0.1803, 0.8003, 0.1391, 0.8003, 0.1391, 0.8003, 0.1803, 0.8003, 0.1803, 0.8253, 0.1391, 0.8253, 0.1803, 0.7484, 0.1803, 0.7748, 0.1391, 0.7748, 0.1391, 0.7484, 0.1803, 0.6924, 0.1803, 0.7208, 0.1391, 0.7208, 0.1391, 0.6924, 0.1803, 0.8253, 0.1803, 0.8501, 0.1391, 0.8501, 0.1391, 0.8253, 0.1803, 0.5785, 0.1803, 0.6061, 0.1391, 0.6061, 0.1391, 0.5785, 0.1803, 0.5266, 0.1803, 0.5521, 0.1391, 0.5521, 0.1391, 0.5266, 0.1803, 0.6345, 0.1803, 0.6635, 0.1391, 0.6635, 0.1391, 0.6345, 0.1803, 0.452, 0.1803, 0.4768, 0.1391, 0.4768, 0.1391, 0.452, 0.1391, 0.6635, 0.1803, 0.6635, 0.1803, 0.6924, 0.1391, 0.6924, 0.1803, 0.5016, 0.1803, 0.5266, 0.1391, 0.5266, 0.1391, 0.5016, 0.1391, 0.5521, 0.1803, 0.5521, 0.1803, 0.5785, 0.1391, 0.5785, 0.1391, 0.8501, 0.1803, 0.8501, 0.1803, 0.8749, 0.1391, 0.8749, 0.3361, 0.5707, 0.3405, 0.5707, 0.3405, 0.5947, 0.3361, 0.5947, 0.3361, 0.5947, 0.3405, 0.5947, 0.3405, 0.6184, 0.3361, 0.6184, 0.4622, 0.5849, 0.4217, 0.5849, 0.4217, 0.5616, 0.4622, 0.5616, 0.3361, 0.6184, 0.3405, 0.6184, 0.3405, 0.6414, 0.3361, 0.6414, 0.3361, 0.6414, 0.3405, 0.6414, 0.3405, 0.6634, 0.3361, 0.6634, 0.3361, 0.6846, 0.3405, 0.6846, 0.3405, 0.7054, 0.3361, 0.7054, 0.3361, 0.7054, 0.3405, 0.7054, 0.3405, 0.726, 0.3361, 0.726, 0.3361, 0.726, 0.3405, 0.726, 0.3405, 0.7467, 0.3361, 0.7467, 0.3361, 0.6634, 0.3405, 0.6634, 0.3405, 0.6846, 0.3361, 0.6846, 0.3361, 0.5707, 0.3361, 0.5466, 0.3405, 0.5466, 0.3405, 0.5707, 0.3361, 0.5466, 0.3361, 0.5229, 0.3405, 0.5229, 0.3405, 0.5466, 0.3361, 0.5229, 0.3361, 0.4999, 0.3405, 0.4999, 0.3405, 0.5229, 0.3361, 0.4999, 0.3361, 0.4779, 0.3405, 0.4779, 0.3405, 0.4999, 0.3361, 0.4567, 0.3361, 0.4359, 0.3405, 0.4359, 0.3405, 0.4567, 0.3361, 0.4359, 0.3361, 0.4153, 0.3405, 0.4153, 0.3405, 0.4359, 0.3361, 0.4153, 0.3361, 0.3946, 0.3405, 0.3946, 0.3405, 0.4153, 0.3361, 0.4779, 0.3361, 0.4567, 0.3405, 0.4567, 0.3405, 0.4779, 0.3361, 0.2186, 0.3361, 0.1945, 0.3405, 0.1945, 0.3405, 0.2186, 0.3361, 0.1945, 0.3361, 0.1708, 0.3405, 0.1708, 0.3405, 0.1945, 0.3361, 0.1708, 0.3361, 0.1479, 0.3405, 0.1479, 0.3405, 0.1708, 0.3361, 0.1479, 0.3361, 0.1259, 0.3405, 0.1259, 0.3405, 0.1479, 0.3361, 0.1047, 0.3361, 0.08388, 0.3405, 0.08388, 0.3405, 0.1047, 0.3361, 0.08388, 0.3361, 0.06322, 0.3405, 0.06322, 0.3405, 0.08388, 0.3361, 0.06322, 0.3361, 0.04258, 0.3405, 0.04258, 0.3405, 0.06322, 0.3361, 0.1259, 0.3361, 0.1047, 0.3405, 0.1047, 0.3405, 0.1259, 0.3361, 0.2186, 0.3405, 0.2186, 0.3405, 0.2427, 0.3361, 0.2427, 0.3361, 0.2427, 0.3405, 0.2427, 0.3405, 0.2664, 0.3361, 0.2664, 0.3361, 0.2664, 0.3405, 0.2664, 0.3405, 0.2893, 0.3361, 0.2893, 0.3361, 0.2893, 0.3405, 0.2893, 0.3405, 0.3113, 0.3361, 0.3113, 0.3361, 0.3325, 0.3405, 0.3325, 0.3405, 0.3533, 0.3361, 0.3533, 0.3361, 0.3533, 0.3405, 0.3533, 0.3405, 0.374, 0.3361, 0.374, 0.3361, 0.374, 0.3405, 0.374, 0.3405, 0.3946, 0.3361, 0.3946, 0.3361, 0.3113, 0.3405, 0.3113, 0.3405, 0.3325, 0.3361, 0.3325, 0.3054, 0.7029, 0.3054, 0.681, 0.3129, 0.681, 0.3129, 0.7029, 0.315, 0.4399, 0.315, 0.4189, 0.3226, 0.4189, 0.3226, 0.4399, 0.315, 0.1246, 0.315, 0.103, 0.3226, 0.103, 0.3226, 0.1246, 0.3054, 0.1032, 0.3054, 0.08172, 0.3129, 0.08172, 0.3129, 0.1032, 0.315, 0.461, 0.315, 0.4399, 0.3226, 0.4399, 0.3226, 0.461, 0.315, 0.06089, 0.315, 0.0399, 0.3226, 0.0399, 0.3226, 0.06089, 0.3054, 0.1479, 0.3054, 0.1252, 0.3129, 0.1252, 0.3129, 0.1479, 0.315, 0.505, 0.315, 0.4826, 0.3226, 0.4826, 0.3226, 0.505, 0.315, 0.08189, 0.315, 0.06089, 0.3226, 0.06089, 0.3226, 0.08189, 0.3054, 0.1717, 0.3054, 0.1479, 0.3129, 0.1479, 0.3129, 0.1717, 0.315, 0.5283, 0.315, 0.505, 0.3226, 0.505, 0.3226, 0.5283, 0.315, 0.103, 0.315, 0.08189, 0.3226, 0.08189, 0.3226, 0.103, 0.3054, 0.1961, 0.3054, 0.1717, 0.3129, 0.1717, 0.3129, 0.1961, 0.315, 0.5524, 0.315, 0.5283, 0.3226, 0.5283, 0.3226, 0.5524, 0.315, 0.147, 0.315, 0.1246, 0.3226, 0.1246, 0.3226, 0.147, 0.3054, 0.221, 0.3054, 0.1961, 0.3129, 0.1961, 0.3129, 0.221, 0.315, 0.5769, 0.315, 0.5524, 0.3226, 0.5524, 0.3226, 0.5769, 0.3054, 0.4892, 0.3054, 0.4673, 0.3129, 0.4673, 0.3129, 0.4892, 0.315, 0.1703, 0.315, 0.147, 0.3226, 0.147, 0.3226, 0.1703, 0.3054, 0.4244, 0.3054, 0.4031, 0.3129, 0.4031, 0.3129, 0.4244, 0.315, 0.1944, 0.315, 0.1703, 0.3226, 0.1703, 0.3226, 0.1944, 0.3054, 0.4458, 0.3054, 0.4244, 0.3129, 0.4244, 0.3129, 0.4458, 0.315, 0.2189, 0.315, 0.1944, 0.3226, 0.1944, 0.3226, 0.2189, 0.3054, 0.4673, 0.3054, 0.4458, 0.3129, 0.4458, 0.3129, 0.4673, 0.315, 0.3347, 0.315, 0.3132, 0.3226, 0.3132, 0.3226, 0.3347, 0.3054, 0.512, 0.3054, 0.4892, 0.3129, 0.4892, 0.3129, 0.512, 0.315, 0.3979, 0.315, 0.3769, 0.3226, 0.3769, 0.3226, 0.3979, 0.3054, 0.5357, 0.3054, 0.512, 0.3129, 0.512, 0.3129, 0.5357, 0.315, 0.3769, 0.315, 0.3559, 0.3226, 0.3559, 0.3226, 0.3769, 0.3054, 0.5602, 0.3054, 0.5357, 0.3129, 0.5357, 0.3129, 0.5602, 0.315, 0.3559, 0.315, 0.3347, 0.3226, 0.3347, 0.3226, 0.3559, 0.3054, 0.5851, 0.3054, 0.5602, 0.3129, 0.5602, 0.3129, 0.5851, 0.315, 0.3132, 0.315, 0.2908, 0.3226, 0.2908, 0.3226, 0.3132, 0.3054, 0.08172, 0.3054, 0.06036, 0.3129, 0.06036, 0.3129, 0.08172, 0.315, 0.4189, 0.315, 0.3979, 0.3226, 0.3979, 0.3226, 0.4189, 0.315, 0.4826, 0.315, 0.461, 0.3226, 0.461, 0.3226, 0.4826, 0.3054, 0.06036, 0.3054, 0.03901, 0.3129, 0.03901, 0.3129, 0.06036, 0.315, 0.6014, 0.315, 0.5769, 0.3226, 0.5769, 0.3226, 0.6014, 0.3054, 0.1252, 0.3054, 0.1032, 0.3129, 0.1032, 0.3129, 0.1252, 0.315, 0.6255, 0.315, 0.6014, 0.3226, 0.6014, 0.3226, 0.6255, 0.3054, 0.2459, 0.3054, 0.221, 0.3129, 0.221, 0.3129, 0.2459, 0.3054, 0.2704, 0.3054, 0.2459, 0.3129, 0.2459, 0.3129, 0.2704, 0.315, 0.6488, 0.315, 0.6255, 0.3226, 0.6255, 0.3226, 0.6488, 0.3054, 0.2942, 0.3054, 0.2704, 0.3129, 0.2704, 0.3129, 0.2942, 0.3054, 0.61, 0.3054, 0.5851, 0.3129, 0.5851, 0.3129, 0.61, 0.315, 0.6712, 0.315, 0.6488, 0.3226, 0.6488, 0.3226, 0.6712, 0.3054, 0.3169, 0.3054, 0.2942, 0.3129, 0.2942, 0.3129, 0.3169, 0.3054, 0.6345, 0.3054, 0.61, 0.3129, 0.61, 0.3129, 0.6345, 0.315, 0.7139, 0.315, 0.6927, 0.3226, 0.6927, 0.3226, 0.7139, 0.3054, 0.3604, 0.3054, 0.3389, 0.3129, 0.3389, 0.3129, 0.3604, 0.3054, 0.6583, 0.3054, 0.6345, 0.3129, 0.6345, 0.3129, 0.6583, 0.315, 0.7349, 0.315, 0.7139, 0.3226, 0.7139, 0.3226, 0.7349, 0.3054, 0.3817, 0.3054, 0.3604, 0.3129, 0.3604, 0.3129, 0.3817, 0.3054, 0.681, 0.3054, 0.6583, 0.3129, 0.6583, 0.3129, 0.681, 0.315, 0.7559, 0.315, 0.7349, 0.3226, 0.7349, 0.3226, 0.7559, 0.3054, 0.4031, 0.3054, 0.3817, 0.3129, 0.3817, 0.3129, 0.4031, 0.3054, 0.7245, 0.3054, 0.7029, 0.3129, 0.7029, 0.3129, 0.7245, 0.315, 0.6927, 0.315, 0.6712, 0.3226, 0.6712, 0.3226, 0.6927, 0.3054, 0.3389, 0.3054, 0.3169, 0.3129, 0.3169, 0.3129, 0.3389, 0.315, 0.2434, 0.315, 0.2189, 0.3226, 0.2189, 0.3226, 0.2434, 0.3054, 0.7458, 0.3054, 0.7245, 0.3129, 0.7245, 0.3129, 0.7458, 0.315, 0.2675, 0.315, 0.2434, 0.3226, 0.2434, 0.3226, 0.2675, 0.3054, 0.7672, 0.3054, 0.7458, 0.3129, 0.7458, 0.3129, 0.7672, 0.4622, 0.6079, 0.4217, 0.6079, 0.4217, 0.5849, 0.4622, 0.5849, 0.4217, 0.6079, 0.3812, 0.6079, 0.3812, 0.5849, 0.4217, 0.5849, 0.5768, 0.7186, 0.6285, 0.7971, 0.6151, 0.8062, 0.5057, 0.6301, 0.4622, 0.6301, 0.4622, 0.6079, 0.5057, 0.6079, 0.4972, 0.7243, 0.5768, 0.7186, 0.5, 0.7442, 0.4622, 0.6301, 0.4217, 0.6301, 0.4217, 0.6079, 0.4622, 0.6079, 0.4217, 0.6301, 0.3812, 0.6301, 0.3812, 0.6079, 0.4217, 0.6079, 0.5837, 0.815, 0.5768, 0.7186, 0.5999, 0.8122, 0.5057, 0.6514, 0.4622, 0.6514, 0.4622, 0.6301, 0.5057, 0.6301, 0.4622, 0.6514, 0.4217, 0.6514, 0.4217, 0.6301, 0.4622, 0.6301, 0.4217, 0.6514, 0.3812, 0.6514, 0.3812, 0.6301, 0.4217, 0.6301, 0.6285, 0.7971, 0.5768, 0.7186, 0.6396, 0.7851, 0.5057, 0.6719, 0.4622, 0.6719, 0.4622, 0.6514, 0.5057, 0.6514, 0.4622, 0.6719, 0.4217, 0.6719, 0.4217, 0.6514, 0.4622, 0.6514, 0.4217, 0.6719, 0.3812, 0.6719, 0.3812, 0.6514, 0.4217, 0.6514, 0.3812, 0.6514, 0.3469, 0.6514, 0.3469, 0.6301, 0.3812, 0.6301, 0.5057, 0.6921, 0.4622, 0.6921, 0.4622, 0.6719, 0.5057, 0.6719, 0.4622, 0.6921, 0.4217, 0.6921, 0.4217, 0.6719, 0.4622, 0.6719, 0.4217, 0.6921, 0.3812, 0.6921, 0.3812, 0.6719, 0.4217, 0.6719, 0.5999, 0.8122, 0.5768, 0.7186, 0.6151, 0.8062, 0.5057, 0.7121, 0.4622, 0.7121, 0.4622, 0.6921, 0.5057, 0.6921, 0.4622, 0.7121, 0.4217, 0.7121, 0.4217, 0.6921, 0.4622, 0.6921, 0.4217, 0.7121, 0.3812, 0.7121, 0.3812, 0.6921, 0.4217, 0.6921, 0.3812, 0.6921, 0.3468, 0.6921, 0.3468, 0.6719, 0.3812, 0.6719, 0.5057, 0.7321, 0.4622, 0.7321, 0.4622, 0.7121, 0.5057, 0.7121, 0.4622, 0.7321, 0.4217, 0.7321, 0.4217, 0.7121, 0.4622, 0.7121, 0.4217, 0.7321, 0.3812, 0.7321, 0.3812, 0.7121, 0.4217, 0.7121, 0.3812, 0.07017, 0.3467, 0.07017, 0.3467, 0.05017, 0.3812, 0.05017, 0.5057, 0.07017, 0.4622, 0.07017, 0.4622, 0.05017, 0.5057, 0.05017, 0.4622, 0.07017, 0.4217, 0.07017, 0.4217, 0.05017, 0.4622, 0.05017, 0.4217, 0.07017, 0.3812, 0.07017, 0.3812, 0.05017, 0.4217, 0.05017, 0.5673, 0.8145, 0.5768, 0.7186, 0.5837, 0.815, 0.5057, 0.09017, 0.4622, 0.09017, 0.4622, 0.07017, 0.5057, 0.07017, 0.4622, 0.09017, 0.4217, 0.09017, 0.4217, 0.07017, 0.4622, 0.07017, 0.4217, 0.09017, 0.3812, 0.09017, 0.3812, 0.07017, 0.4217, 0.07017, 0.5673, 0.8145, 0.5514, 0.8107, 0.5768, 0.7186, 0.5057, 0.1103, 0.4622, 0.1103, 0.4622, 0.09017, 0.5057, 0.09017, 0.4622, 0.1103, 0.4217, 0.1103, 0.4217, 0.09017, 0.4622, 0.09017, 0.4217, 0.1103, 0.3812, 0.1103, 0.3812, 0.09017, 0.4217, 0.09017, 0.648, 0.7701, 0.6396, 0.7851, 0.5768, 0.7186, 0.5057, 0.1309, 0.4622, 0.1309, 0.4622, 0.1103, 0.5057, 0.1103, 0.4622, 0.1309, 0.4217, 0.1309, 0.4217, 0.1103, 0.4622, 0.1103, 0.4217, 0.1309, 0.3812, 0.1309, 0.3812, 0.1103, 0.4217, 0.1103, 0.5057, 0.1522, 0.4622, 0.1522, 0.4622, 0.1309, 0.5057, 0.1309, 0.4622, 0.1522, 0.4217, 0.1522, 0.4217, 0.1309, 0.4622, 0.1309, 0.4217, 0.1522, 0.3812, 0.1522, 0.3812, 0.1309, 0.4217, 0.1309, 0.5241, 0.7934, 0.5136, 0.7797, 0.5768, 0.7186, 0.5057, 0.1744, 0.4622, 0.1744, 0.4622, 0.1522, 0.5057, 0.1522, 0.4622, 0.1744, 0.4217, 0.1744, 0.4217, 0.1522, 0.4622, 0.1522, 0.4217, 0.1744, 0.3812, 0.1744, 0.3812, 0.1522, 0.4217, 0.1522, 0.5368, 0.8037, 0.5768, 0.7186, 0.5514, 0.8107, 0.5057, 0.1973, 0.4622, 0.1973, 0.4622, 0.1744, 0.5057, 0.1744, 0.4622, 0.1973, 0.4217, 0.1973, 0.4217, 0.1744, 0.4622, 0.1744, 0.4217, 0.1973, 0.3812, 0.1973, 0.3812, 0.1744, 0.4217, 0.1744, 0.5241, 0.7934, 0.5768, 0.7186, 0.5368, 0.8037, 0.5057, 0.2206, 0.4622, 0.2206, 0.4622, 0.1973, 0.5057, 0.1973, 0.4622, 0.2206, 0.4217, 0.2206, 0.4217, 0.1973, 0.4622, 0.1973, 0.4217, 0.2206, 0.3812, 0.2206, 0.3812, 0.1973, 0.4217, 0.1973, 0.5, 0.7442, 0.5768, 0.7186, 0.5055, 0.763, 0.5057, 0.244, 0.4622, 0.244, 0.4622, 0.2206, 0.5057, 0.2206, 0.4622, 0.244, 0.4217, 0.244, 0.4217, 0.2206, 0.4622, 0.2206, 0.4217, 0.244, 0.3812, 0.244, 0.3812, 0.2206, 0.4217, 0.2206, 0.4972, 0.7243, 0.4971, 0.7041, 0.5768, 0.7186, 0.5057, 0.2669, 0.4622, 0.2669, 0.4622, 0.244, 0.5057, 0.244, 0.4622, 0.2669, 0.4217, 0.2669, 0.4217, 0.244, 0.4622, 0.244, 0.4217, 0.2669, 0.3812, 0.2669, 0.3812, 0.244, 0.4217, 0.244, 0.5056, 0.6671, 0.5768, 0.7186, 0.5, 0.6847, 0.5057, 0.2891, 0.4622, 0.2891, 0.4622, 0.2669, 0.5057, 0.2669, 0.4622, 0.2891, 0.4217, 0.2891, 0.4217, 0.2669, 0.4622, 0.2669, 0.4217, 0.2891, 0.3812, 0.2891, 0.3812, 0.2669, 0.4217, 0.2669, 0.5768, 0.7186, 0.5251, 0.64, 0.5385, 0.631, 0.5057, 0.3105, 0.4622, 0.3105, 0.4622, 0.2891, 0.5057, 0.2891, 0.4622, 0.3105, 0.4217, 0.3105, 0.4217, 0.2891, 0.4622, 0.2891, 0.4217, 0.3105, 0.3812, 0.3105, 0.3812, 0.2891, 0.4217, 0.2891, 0.6295, 0.6438, 0.5768, 0.7186, 0.6168, 0.6335, 0.5057, 0.331, 0.4622, 0.331, 0.4622, 0.3105, 0.5057, 0.3105, 0.4622, 0.331, 0.4217, 0.331, 0.4217, 0.3105, 0.4622, 0.3105, 0.4217, 0.331, 0.3812, 0.331, 0.3812, 0.3105, 0.4217, 0.3105, 0.5768, 0.7186, 0.514, 0.652, 0.5251, 0.64, 0.5057, 0.3511, 0.4622, 0.3511, 0.4622, 0.331, 0.5057, 0.331, 0.4622, 0.3511, 0.4217, 0.3511, 0.4217, 0.331, 0.4622, 0.331, 0.4217, 0.3511, 0.3812, 0.3511, 0.3812, 0.331, 0.4217, 0.331, 0.5537, 0.625, 0.5768, 0.7186, 0.5385, 0.631, 0.5057, 0.3711, 0.4622, 0.3711, 0.4622, 0.3511, 0.5057, 0.3511, 0.4622, 0.3711, 0.4217, 0.3711, 0.4217, 0.3511, 0.4622, 0.3511, 0.4217, 0.3711, 0.3812, 0.3711, 0.3812, 0.3511, 0.4217, 0.3511, 0.5055, 0.763, 0.5768, 0.7186, 0.5136, 0.7797, 0.5057, 0.3911, 0.4622, 0.3911, 0.4622, 0.3711, 0.5057, 0.3711, 0.4622, 0.3911, 0.4217, 0.3911, 0.4217, 0.3711, 0.4622, 0.3711, 0.4217, 0.3911, 0.3812, 0.3911, 0.3812, 0.3711, 0.4217, 0.3711, 0.648, 0.7701, 0.5768, 0.7186, 0.6537, 0.7524, 0.5057, 0.4111, 0.4622, 0.4111, 0.4622, 0.3911, 0.5057, 0.3911, 0.4622, 0.4111, 0.4217, 0.4111, 0.4217, 0.3911, 0.4622, 0.3911, 0.4217, 0.4111, 0.3812, 0.4111, 0.3812, 0.3911, 0.4217, 0.3911, 0.5699, 0.6221, 0.5768, 0.7186, 0.5537, 0.625, 0.5057, 0.4311, 0.4622, 0.4311, 0.4622, 0.4111, 0.5057, 0.4111, 0.4622, 0.4311, 0.4217, 0.4311, 0.4217, 0.4111, 0.4622, 0.4111, 0.4217, 0.4311, 0.3812, 0.4311, 0.3812, 0.4111, 0.4217, 0.4111, 0.5768, 0.7186, 0.5864, 0.6226, 0.6023, 0.6264, 0.5057, 0.4513, 0.4622, 0.4513, 0.4622, 0.4311, 0.5057, 0.4311, 0.4622, 0.4513, 0.4217, 0.4513, 0.4217, 0.4311, 0.4622, 0.4311, 0.4217, 0.4513, 0.3812, 0.4513, 0.3812, 0.4311, 0.4217, 0.4311, 0.6537, 0.7524, 0.5768, 0.7186, 0.6565, 0.733, 0.5057, 0.4718, 0.4622, 0.4718, 0.4622, 0.4513, 0.5057, 0.4513, 0.4622, 0.4718, 0.4217, 0.4718, 0.4217, 0.4513, 0.4622, 0.4513, 0.4217, 0.4718, 0.3812, 0.4718, 0.3812, 0.4513, 0.4217, 0.4513, 0.5864, 0.6226, 0.5768, 0.7186, 0.5699, 0.6221, 0.5057, 0.4931, 0.4622, 0.4931, 0.4622, 0.4718, 0.5057, 0.4718, 0.4622, 0.4931, 0.4217, 0.4931, 0.4217, 0.4718, 0.4622, 0.4718, 0.4217, 0.4931, 0.3812, 0.4931, 0.3812, 0.4718, 0.4217, 0.4718, 0.6168, 0.6335, 0.5768, 0.7186, 0.6023, 0.6264, 0.5057, 0.5154, 0.4622, 0.5154, 0.4622, 0.4931, 0.5057, 0.4931, 0.4622, 0.5154, 0.4217, 0.5154, 0.4217, 0.4931, 0.4622, 0.4931, 0.4217, 0.5154, 0.3812, 0.5154, 0.3812, 0.4931, 0.4217, 0.4931, 0.5768, 0.7186, 0.6295, 0.6438, 0.64, 0.6575, 0.5057, 0.5383, 0.4622, 0.5383, 0.4622, 0.5154, 0.5057, 0.5154, 0.4622, 0.5383, 0.4217, 0.5383, 0.4217, 0.5154, 0.4622, 0.5154, 0.4217, 0.5383, 0.3812, 0.5383, 0.3812, 0.5154, 0.4217, 0.5154, 0.5768, 0.7186, 0.64, 0.6575, 0.6481, 0.6742, 0.5057, 0.5616, 0.4622, 0.5616, 0.4622, 0.5383, 0.5057, 0.5383, 0.4622, 0.5616, 0.4217, 0.5616, 0.4217, 0.5383, 0.4622, 0.5383, 0.4217, 0.5616, 0.3812, 0.5616, 0.3812, 0.5383, 0.4217, 0.5383, 0.5768, 0.7186, 0.6565, 0.7129, 0.6565, 0.733, 0.4622, 0.5849, 0.4622, 0.5616, 0.5057, 0.5616, 0.5057, 0.5849, 0.4217, 0.5849, 0.3812, 0.5849, 0.3812, 0.5616, 0.4217, 0.5616, 0.3812, 0.5616, 0.3471, 0.5616, 0.347, 0.5383, 0.3812, 0.5383, 0.3812, 0.244, 0.347, 0.244, 0.3471, 0.2206, 0.3812, 0.2206, 0.3812, 0.4311, 0.3468, 0.4311, 0.3467, 0.4111, 0.3812, 0.4111, 0.3812, 0.1309, 0.3469, 0.1309, 0.3468, 0.1103, 0.3812, 0.1103, 0.3812, 0.2891, 0.3469, 0.2891, 0.347, 0.2669, 0.3812, 0.2669, 0.3812, 0.4513, 0.3468, 0.4513, 0.3468, 0.4311, 0.3812, 0.4311, 0.3812, 0.3105, 0.3469, 0.3105, 0.3469, 0.2891, 0.3812, 0.2891, 0.3812, 0.4111, 0.3467, 0.4111, 0.3467, 0.3911, 0.3812, 0.3911, 0.3812, 0.331, 0.3468, 0.331, 0.3469, 0.3105, 0.3812, 0.3105, 0.3812, 0.4718, 0.3469, 0.4718, 0.3468, 0.4513, 0.3812, 0.4513, 0.3812, 0.3711, 0.3467, 0.3711, 0.3468, 0.3511, 0.3812, 0.3511, 0.5768, 0.7186, 0.6481, 0.6742, 0.6536, 0.6929, 0.3812, 0.3911, 0.3467, 0.3911, 0.3467, 0.3711, 0.3812, 0.3711, 0.3812, 0.6079, 0.347, 0.6079, 0.347, 0.5849, 0.3812, 0.5849, 0.3812, 0.3511, 0.3468, 0.3511, 0.3468, 0.331, 0.3812, 0.331, 0.3812, 0.6301, 0.3469, 0.6301, 0.347, 0.6079, 0.3812, 0.6079, 0.3812, 0.2206, 0.3471, 0.2206, 0.347, 0.1973, 0.3812, 0.1973, 0.3812, 0.6719, 0.3468, 0.6719, 0.3469, 0.6514, 0.3812, 0.6514, 0.3812, 0.1973, 0.347, 0.1973, 0.347, 0.1744, 0.3812, 0.1744, 0.3812, 0.7121, 0.3467, 0.7121, 0.3468, 0.6921, 0.3812, 0.6921, 0.3812, 0.1522, 0.3469, 0.1522, 0.3469, 0.1309, 0.3812, 0.1309, 0.5768, 0.7186, 0.4971, 0.7041, 0.5, 0.6847, 0.3812, 0.5849, 0.347, 0.5849, 0.3471, 0.5616, 0.3812, 0.5616, 0.3812, 0.1744, 0.347, 0.1744, 0.3469, 0.1522, 0.3812, 0.1522, 0.3812, 0.7321, 0.3467, 0.7321, 0.3467, 0.7121, 0.3812, 0.7121, 0.3812, 0.5383, 0.347, 0.5383, 0.347, 0.5154, 0.3812, 0.5154, 0.3812, 0.09017, 0.3468, 0.09017, 0.3467, 0.07017, 0.3812, 0.07017, 0.5056, 0.6671, 0.514, 0.652, 0.5768, 0.7186, 0.3812, 0.5154, 0.347, 0.5154, 0.3469, 0.4931, 0.3812, 0.4931, 0.3812, 0.1103, 0.3468, 0.1103, 0.3468, 0.09017, 0.3812, 0.09017, 0.3812, 0.2669, 0.347, 0.2669, 0.347, 0.244, 0.3812, 0.244, 0.3812, 0.4931, 0.3469, 0.4931, 0.3469, 0.4718, 0.3812, 0.4718, 0.2969, 0.6443, 0.2726, 0.6443, 0.2726, 0.6195, 0.2969, 0.6195, 0.2969, 0.6683, 0.2726, 0.6683, 0.2726, 0.6443, 0.2969, 0.6443, 0.2969, 0.6914, 0.2726, 0.6914, 0.2726, 0.6683, 0.2969, 0.6683, 0.2969, 0.7136, 0.2726, 0.7136, 0.2726, 0.6914, 0.2969, 0.6914, 0.2969, 0.7353, 0.2726, 0.7353, 0.2726, 0.7136, 0.2969, 0.7136, 0.2969, 0.757, 0.2726, 0.757, 0.2726, 0.7353, 0.2969, 0.7353, 0.2969, 0.7786, 0.2726, 0.7786, 0.2726, 0.757, 0.2969, 0.757, 0.2969, 0.06312, 0.2726, 0.06312, 0.2726, 0.04151, 0.2969, 0.04151, 0.2969, 0.08474, 0.2726, 0.08474, 0.2726, 0.06312, 0.2969, 0.06312, 0.2969, 0.1065, 0.2726, 0.1065, 0.2726, 0.08474, 0.2969, 0.08474, 0.2969, 0.1287, 0.2726, 0.1287, 0.2726, 0.1065, 0.2969, 0.1065, 0.2969, 0.1517, 0.2726, 0.1517, 0.2726, 0.1287, 0.2969, 0.1287, 0.2969, 0.1758, 0.2726, 0.1758, 0.2726, 0.1517, 0.2969, 0.1517, 0.2969, 0.2006, 0.2726, 0.2006, 0.2726, 0.1758, 0.2969, 0.1758, 0.2969, 0.2258, 0.2726, 0.2258, 0.2726, 0.2006, 0.2969, 0.2006, 0.2969, 0.251, 0.2726, 0.251, 0.2726, 0.2258, 0.2969, 0.2258, 0.2969, 0.2758, 0.2726, 0.2758, 0.2726, 0.251, 0.2969, 0.251, 0.2969, 0.2998, 0.2726, 0.2998, 0.2726, 0.2758, 0.2969, 0.2758, 0.2969, 0.3228, 0.2726, 0.3228, 0.2726, 0.2998, 0.2969, 0.2998, 0.2969, 0.345, 0.2726, 0.345, 0.2726, 0.3228, 0.2969, 0.3228, 0.2969, 0.3668, 0.2726, 0.3668, 0.2726, 0.345, 0.2969, 0.345, 0.2969, 0.3884, 0.2726, 0.3884, 0.2726, 0.3668, 0.2969, 0.3668, 0.2969, 0.41, 0.2726, 0.41, 0.2726, 0.3884, 0.2969, 0.3884, 0.2969, 0.4316, 0.2726, 0.4316, 0.2726, 0.41, 0.2969, 0.41, 0.2969, 0.4533, 0.2726, 0.4533, 0.2726, 0.4316, 0.2969, 0.4316, 0.2969, 0.475, 0.2726, 0.475, 0.2726, 0.4533, 0.2969, 0.4533, 0.2969, 0.4972, 0.2726, 0.4972, 0.2726, 0.475, 0.2969, 0.475, 0.2969, 0.5203, 0.2726, 0.5203, 0.2726, 0.4972, 0.2969, 0.4972, 0.2969, 0.5443, 0.2726, 0.5443, 0.2726, 0.5203, 0.2969, 0.5203, 0.2969, 0.5691, 0.2726, 0.5691, 0.2726, 0.5443, 0.2969, 0.5443, 0.2969, 0.5943, 0.2726, 0.5943, 0.2726, 0.5691, 0.2969, 0.5691, 0.2969, 0.6195, 0.2726, 0.6195, 0.2726, 0.5943, 0.2969, 0.5943, 0.1273, 0.4975, 0.1394, 0.4975, 0.1394, 0.5261, 0.1273, 0.5261, 0.1391, 0.4768, 0.1803, 0.4768, 0.1803, 0.5016, 0.1391, 0.5016, 0.5057, 0.6079, 0.4622, 0.6079, 0.4622, 0.5849, 0.5057, 0.5849, 0.2449, 0.7119, 0.1954, 0.7119, 0.1954, 0.6832, 0.2449, 0.6832, 0.2449, 0.6832, 0.1954, 0.6832, 0.1954, 0.654, 0.2449, 0.654, 0.2449, 0.654, 0.1954, 0.654, 0.1954, 0.6248, 0.2449, 0.6248, 0.2449, 0.6248, 0.1954, 0.6248, 0.1954, 0.5961, 0.2449, 0.5961, 0.2449, 0.5961, 0.1954, 0.5961, 0.1954, 0.5683, 0.2449, 0.5683, 0.2449, 0.5683, 0.1954, 0.5683, 0.1954, 0.5416, 0.2449, 0.5416, 0.2449, 0.5416, 0.1954, 0.5416, 0.1954, 0.5159, 0.2449, 0.5159, 0.2449, 0.5159, 0.1954, 0.5159, 0.1954, 0.4907, 0.2449, 0.4907, 0.2449, 0.4907, 0.1954, 0.4907, 0.1954, 0.4656, 0.2449, 0.4656, 0.2449, 0.4656, 0.1954, 0.4656, 0.1954, 0.4406, 0.2449, 0.4406, 0.2449, 0.4406, 0.1954, 0.4406, 0.1954, 0.4156, 0.2449, 0.4156, 0.2449, 0.4156, 0.1954, 0.4156, 0.1954, 0.3905, 0.2449, 0.3905, 0.2449, 0.3905, 0.1954, 0.3905, 0.1954, 0.3653, 0.2449, 0.3653, 0.2449, 0.3653, 0.1954, 0.3653, 0.1954, 0.3396, 0.2449, 0.3396, 0.2449, 0.3396, 0.1954, 0.3396, 0.1954, 0.3129, 0.2449, 0.3129, 0.2449, 0.3129, 0.1954, 0.3129, 0.1954, 0.2851, 0.2449, 0.2851, 0.2449, 0.2851, 0.1954, 0.2851, 0.1954, 0.2564, 0.2449, 0.2564, 0.2449, 0.2564, 0.1954, 0.2564, 0.1954, 0.2272, 0.2449, 0.2272, 0.2449, 0.2272, 0.1954, 0.2272, 0.1954, 0.198, 0.2449, 0.198, 0.2449, 0.198, 0.1954, 0.198, 0.1954, 0.1693, 0.2449, 0.1693, 0.2449, 0.1693, 0.1954, 0.1693, 0.1954, 0.1415, 0.2449, 0.1415, 0.2449, 0.1415, 0.1954, 0.1415, 0.1954, 0.1148, 0.2449, 0.1148, 0.2449, 0.1148, 0.1954, 0.1148, 0.1954, 0.08909, 0.2449, 0.08909, 0.2449, 0.08909, 0.1954, 0.08909, 0.1954, 0.06386, 0.2449, 0.06386, 0.2449, 0.06386, 0.1954, 0.06386, 0.1954, 0.03883, 0.2449, 0.03883, 0.2449, 0.03883, 0.1954, 0.03883, 0.1954, 0.0138, 0.2449, 0.0138, 0.2449, 0.8674, 0.1954, 0.8674, 0.1954, 0.8424, 0.2449, 0.8424, 0.2449, 0.8424, 0.1954, 0.8424, 0.1954, 0.8174, 0.2449, 0.8174, 0.2449, 0.8174, 0.1954, 0.8174, 0.1954, 0.7921, 0.2449, 0.7921, 0.2449, 0.7921, 0.1954, 0.7921, 0.1954, 0.7664, 0.2449, 0.7664, 0.2449, 0.7664, 0.1954, 0.7664, 0.1954, 0.7398, 0.2449, 0.7398, 0.2449, 0.7398, 0.1954, 0.7398, 0.1954, 0.7119, 0.2449, 0.7119, 0.347, 0.5383, 0.3471, 0.5616, 0.3384, 0.5614, 0.3384, 0.5388, 0.6727, 0.6884, 0.676, 0.7113, 0.6671, 0.7121, 0.6641, 0.6907, 0.347, 0.5154, 0.347, 0.5383, 0.3384, 0.5383, 0.3384, 0.5161, 0.6662, 0.6663, 0.6727, 0.6879, 0.6641, 0.6907, 0.6581, 0.6703, 0.3469, 0.4931, 0.347, 0.5154, 0.3384, 0.5154, 0.3384, 0.4941, 0.6565, 0.6463, 0.666, 0.6656, 0.6581, 0.6703, 0.6491, 0.6518, 0.3471, 0.5616, 0.347, 0.5849, 0.3384, 0.5845, 0.3384, 0.5618, 0.676, 0.7117, 0.676, 0.7348, 0.6672, 0.7338, 0.6671, 0.7121, 0.347, 0.244, 0.347, 0.2669, 0.3384, 0.2661, 0.3384, 0.244, 0.4776, 0.7019, 0.4809, 0.6796, 0.4895, 0.6823, 0.4864, 0.7034, 0.3468, 0.331, 0.3468, 0.3511, 0.3384, 0.3505, 0.3384, 0.331, 0.5126, 0.6237, 0.529, 0.6128, 0.5335, 0.6215, 0.5181, 0.6319, 0.3469, 0.3105, 0.3468, 0.331, 0.3384, 0.3302, 0.3384, 0.3105, 0.4985, 0.6388, 0.512, 0.6243, 0.5181, 0.6319, 0.5053, 0.6457, 0.3467, 0.3911, 0.3467, 0.4111, 0.3384, 0.4109, 0.3384, 0.3915, 0.5688, 0.6016, 0.5886, 0.6021, 0.5878, 0.612, 0.5692, 0.6114, 0.3468, 0.4513, 0.3469, 0.4718, 0.3384, 0.4718, 0.3384, 0.4521, 0.6275, 0.6161, 0.643, 0.6285, 0.6372, 0.6363, 0.6226, 0.6244, 0.347, 0.6079, 0.3469, 0.6301, 0.3384, 0.6291, 0.3384, 0.6079, 0.6726, 0.7584, 0.666, 0.7788, 0.6579, 0.7744, 0.6641, 0.7548, 0.3467, 0.7121, 0.3467, 0.7321, 0.3384, 0.7318, 0.3384, 0.7123, 0.605, 0.8322, 0.5855, 0.8355, 0.5845, 0.8257, 0.6028, 0.8225, 0.3467, 0.3711, 0.3467, 0.3911, 0.3384, 0.3908, 0.3384, 0.3714, 0.5486, 0.605, 0.5681, 0.6016, 0.5692, 0.6114, 0.5508, 0.6146, 0.347, 0.1973, 0.3471, 0.2206, 0.3384, 0.2205, 0.3384, 0.1978, 0.4809, 0.7487, 0.4776, 0.7259, 0.4865, 0.725, 0.4895, 0.7465, 0.347, 0.1744, 0.347, 0.1973, 0.3384, 0.1973, 0.3384, 0.1752, 0.4874, 0.7708, 0.481, 0.7492, 0.4895, 0.7465, 0.4956, 0.7669, 0.3467, 0.05017, 0.3467, 0.07017, 0.3384, 0.06996, 0.3384, 0.05051, 0.5848, 0.8356, 0.565, 0.835, 0.5658, 0.8251, 0.5845, 0.8257, 0.3468, 0.1103, 0.3469, 0.1309, 0.3384, 0.1309, 0.3384, 0.1111, 0.5261, 0.8211, 0.5106, 0.8087, 0.5164, 0.8009, 0.531, 0.8128, 0.3469, 0.4718, 0.3469, 0.4931, 0.3384, 0.4931, 0.3384, 0.4728, 0.6436, 0.6292, 0.6561, 0.6454, 0.6491, 0.6518, 0.6372, 0.6363, 0.3468, 0.4311, 0.3468, 0.4513, 0.3384, 0.4513, 0.3384, 0.4317, 0.6091, 0.607, 0.6269, 0.6155, 0.6226, 0.6244, 0.6059, 0.6163, 0.3467, 0.4111, 0.3468, 0.4311, 0.3384, 0.431, 0.3384, 0.4116, 0.5892, 0.6022, 0.6085, 0.6068, 0.6059, 0.6163, 0.5878, 0.612, 0.347, 0.5849, 0.347, 0.6079, 0.3384, 0.6071, 0.3384, 0.5849, 0.676, 0.7353, 0.6727, 0.7576, 0.6641, 0.7548, 0.6672, 0.7338, 0.3469, 0.6301, 0.3469, 0.6514, 0.3384, 0.6504, 0.3384, 0.6301, 0.6657, 0.7797, 0.6556, 0.7975, 0.6483, 0.7914, 0.6579, 0.7744, 0.3468, 0.6719, 0.3468, 0.6921, 0.3384, 0.6915, 0.3384, 0.6719, 0.641, 0.8134, 0.6246, 0.8244, 0.6201, 0.8157, 0.6355, 0.8053, 0.3468, 0.6921, 0.3467, 0.7121, 0.3384, 0.7117, 0.3384, 0.6922, 0.624, 0.8248, 0.6056, 0.832, 0.6028, 0.8225, 0.6201, 0.8157, 0.3469, 0.6514, 0.3468, 0.6719, 0.3384, 0.6711, 0.3384, 0.6514, 0.6551, 0.7984, 0.6416, 0.8128, 0.6355, 0.8053, 0.6483, 0.7914, 0.3471, 0.2206, 0.347, 0.244, 0.3384, 0.2435, 0.3384, 0.2208, 0.4776, 0.7255, 0.4776, 0.7024, 0.4864, 0.7034, 0.4865, 0.725, 0.347, 0.2669, 0.3469, 0.2891, 0.3384, 0.2882, 0.3384, 0.2669, 0.481, 0.6788, 0.4877, 0.6584, 0.4958, 0.6628, 0.4895, 0.6823, 0.3469, 0.2891, 0.3469, 0.3105, 0.3384, 0.3095, 0.3384, 0.2891, 0.488, 0.6574, 0.498, 0.6396, 0.5053, 0.6457, 0.4958, 0.6628, 0.3468, 0.3511, 0.3467, 0.3711, 0.3384, 0.3707, 0.3384, 0.3512, 0.5296, 0.6124, 0.548, 0.6052, 0.5508, 0.6146, 0.5335, 0.6215, 0.3469, 0.1522, 0.347, 0.1744, 0.3384, 0.1744, 0.3384, 0.1531, 0.4971, 0.7909, 0.4876, 0.7716, 0.4956, 0.7669, 0.5045, 0.7853, 0.3469, 0.1309, 0.3469, 0.1522, 0.3384, 0.1522, 0.3384, 0.1318, 0.51, 0.8079, 0.4975, 0.7917, 0.5045, 0.7853, 0.5164, 0.8009, 0.3468, 0.09017, 0.3468, 0.1103, 0.3384, 0.1103, 0.3384, 0.09079, 0.5445, 0.8301, 0.5267, 0.8216, 0.531, 0.8128, 0.5478, 0.8208, 0.3467, 0.07017, 0.3468, 0.09017, 0.3384, 0.09007, 0.3384, 0.07062, 0.5644, 0.8349, 0.5452, 0.8304, 0.5478, 0.8208, 0.5658, 0.8251, 0.5768, 0.7186, 0.6536, 0.6929, 0.6565, 0.7129, 0.6565, 0.7129, 0.6536, 0.6929, 0.6641, 0.6907, 0.6671, 0.7121, 0.6536, 0.6929, 0.6481, 0.6742, 0.6581, 0.6703, 0.6641, 0.6907, 0.6481, 0.6742, 0.64, 0.6575, 0.6491, 0.6518, 0.6581, 0.6703, 0.6565, 0.733, 0.6565, 0.7129, 0.6671, 0.7121, 0.6672, 0.7338, 0.5, 0.6847, 0.4971, 0.7041, 0.4864, 0.7034, 0.4895, 0.6823, 0.5385, 0.631, 0.5251, 0.64, 0.5181, 0.6319, 0.5335, 0.6215, 0.5251, 0.64, 0.514, 0.652, 0.5053, 0.6457, 0.5181, 0.6319, 0.5864, 0.6226, 0.5699, 0.6221, 0.5692, 0.6114, 0.5878, 0.612, 0.6295, 0.6438, 0.6168, 0.6335, 0.6226, 0.6244, 0.6372, 0.6363, 0.648, 0.7701, 0.6537, 0.7524, 0.6641, 0.7548, 0.6579, 0.7744, 0.5837, 0.815, 0.5999, 0.8122, 0.6028, 0.8225, 0.5845, 0.8257, 0.5699, 0.6221, 0.5537, 0.625, 0.5508, 0.6146, 0.5692, 0.6114, 0.4972, 0.7243, 0.5, 0.7442, 0.4895, 0.7465, 0.4865, 0.725, 0.5, 0.7442, 0.5055, 0.763, 0.4956, 0.7669, 0.4895, 0.7465, 0.5673, 0.8145, 0.5837, 0.815, 0.5845, 0.8257, 0.5658, 0.8251, 0.5241, 0.7934, 0.5368, 0.8037, 0.531, 0.8128, 0.5164, 0.8009, 0.64, 0.6575, 0.6295, 0.6438, 0.6372, 0.6363, 0.6491, 0.6518, 0.6168, 0.6335, 0.6023, 0.6264, 0.6059, 0.6163, 0.6226, 0.6244, 0.6023, 0.6264, 0.5864, 0.6226, 0.5878, 0.612, 0.6059, 0.6163, 0.6537, 0.7524, 0.6565, 0.733, 0.6672, 0.7338, 0.6641, 0.7548, 0.6396, 0.7851, 0.648, 0.7701, 0.6579, 0.7744, 0.6483, 0.7914, 0.6151, 0.8062, 0.6285, 0.7971, 0.6355, 0.8053, 0.6201, 0.8157, 0.5999, 0.8122, 0.6151, 0.8062, 0.6201, 0.8157, 0.6028, 0.8225, 0.6285, 0.7971, 0.6396, 0.7851, 0.6483, 0.7914, 0.6355, 0.8053, 0.4971, 0.7041, 0.4972, 0.7243, 0.4865, 0.725, 0.4864, 0.7034, 0.5056, 0.6671, 0.5, 0.6847, 0.4895, 0.6823, 0.4958, 0.6628, 0.514, 0.652, 0.5056, 0.6671, 0.4958, 0.6628, 0.5053, 0.6457, 0.5537, 0.625, 0.5385, 0.631, 0.5335, 0.6215, 0.5508, 0.6146, 0.5055, 0.763, 0.5136, 0.7797, 0.5045, 0.7853, 0.4956, 0.7669, 0.5136, 0.7797, 0.5241, 0.7934, 0.5164, 0.8009, 0.5045, 0.7853, 0.5368, 0.8037, 0.5514, 0.8107, 0.5478, 0.8208, 0.531, 0.8128, 0.5514, 0.8107, 0.5673, 0.8145, 0.5658, 0.8251, 0.5478, 0.8208, 0.1954, 0.6248, 0.1954, 0.654, 0.1954, 0.654, 0.1954, 0.6248, 0.1954, 0.3905, 0.1954, 0.4156, 0.1954, 0.4156, 0.1954, 0.3905, 0.1954, 0.4907, 0.1954, 0.5159, 0.1954, 0.5159, 0.1954, 0.4907, 0.1954, 0.3129, 0.1954, 0.3396, 0.1954, 0.3396, 0.1954, 0.3129, 0.1954, 0.4406, 0.1954, 0.4656, 0.1954, 0.4656, 0.1954, 0.4406, 0.1954, 0.5961, 0.1954, 0.6248, 0.1954, 0.6248, 0.1954, 0.5961, 0.1954, 0.4656, 0.1954, 0.4907, 0.1954, 0.4907, 0.1954, 0.4656, 0.1954, 0.8174, 0.1954, 0.8424, 0.1954, 0.8424, 0.1954, 0.8174, 0.1954, 0.654, 0.1954, 0.6832, 0.1954, 0.6832, 0.1954, 0.654, 0.1954, 0.3396, 0.1954, 0.3653, 0.1954, 0.3653, 0.1954, 0.3396, 0.1954, 0.7398, 0.1954, 0.7664, 0.1954, 0.7664, 0.1954, 0.7398, 0.1954, 0.7664, 0.1954, 0.7921, 0.1954, 0.7921, 0.1954, 0.7664, 0.1954, 0.08909, 0.1954, 0.1148, 0.1954, 0.1148, 0.1954, 0.08909, 0.1954, 0.2851, 0.1954, 0.3129, 0.1954, 0.3129, 0.1954, 0.2851, 0.1954, 0.6832, 0.1954, 0.7119, 0.1954, 0.7119, 0.1954, 0.6832, 0.1954, 0.1415, 0.1954, 0.1693, 0.1954, 0.1693, 0.1954, 0.1415, 0.1954, 0.5159, 0.1954, 0.5416, 0.1954, 0.5416, 0.1954, 0.5159, 0.1954, 0.7921, 0.1954, 0.8174, 0.1954, 0.8174, 0.1954, 0.7921, 0.1954, 0.1148, 0.1954, 0.1415, 0.1954, 0.1415, 0.1954, 0.1148, 0.1954, 0.2272, 0.1954, 0.2564, 0.1954, 0.2564, 0.1954, 0.2272, 0.1954, 0.8424, 0.1954, 0.8674, 0.1954, 0.8674, 0.1954, 0.8424, 0.1954, 0.06386, 0.1954, 0.08909, 0.1954, 0.08909, 0.1954, 0.06386, 0.1954, 0.198, 0.1954, 0.2272, 0.1954, 0.2272, 0.1954, 0.198, 0.1954, 0.5416, 0.1954, 0.5683, 0.1954, 0.5683, 0.1954, 0.5416, 0.1954, 0.0138, 0.1954, 0.03883, 0.1954, 0.03883, 0.1954, 0.0138, 0.1954, 0.1693, 0.1954, 0.198, 0.1954, 0.198, 0.1954, 0.1693, 0.1954, 0.7119, 0.1954, 0.7398, 0.1954, 0.7398, 0.1954, 0.7119, 0.1954, 0.4156, 0.1954, 0.4406, 0.1954, 0.4406, 0.1954, 0.4156, 0.1954, 0.5683, 0.1954, 0.5961, 0.1954, 0.5961, 0.1954, 0.5683, 0.1954, 0.2564, 0.1954, 0.2851, 0.1954, 0.2851, 0.1954, 0.2564, 0.1954, 0.03883, 0.1954, 0.06386, 0.1954, 0.06386, 0.1954, 0.03883, 0.1954, 0.3653, 0.1954, 0.3905, 0.1954, 0.3905, 0.1954, 0.3653, 0.1954, 0.716, 0.1954, 0.7375, 0.1954, 0.4516, 0.1954, 0.7375, 0.1954, 0.7574, 0.1954, 0.4516, 0.1954, 0.7574, 0.1954, 0.7786, 0.1954, 0.4516, 0.1954, 0.7786, 0.1954, 0.7988, 0.1954, 0.4516, 0.1954, 0.7988, 0.1954, 0.1066, 0.1954, 0.4516, 0.1954, 0.1066, 0.1954, 0.1267, 0.1954, 0.4516, 0.1954, 0.1267, 0.1954, 0.1474, 0.1954, 0.4516, 0.1954, 0.1474, 0.1954, 0.1711, 0.1954, 0.4516, 0.1954, 0.1711, 0.1954, 0.1925, 0.1954, 0.4516, 0.1954, 0.1925, 0.1954, 0.2179, 0.1954, 0.4516, 0.1954, 0.2179, 0.1954, 0.2442, 0.1954, 0.4516, 0.1954, 0.2442, 0.1954, 0.2706, 0.1954, 0.4516, 0.1954, 0.2706, 0.1954, 0.2958, 0.1954, 0.4516, 0.1954, 0.2958, 0.1954, 0.3207, 0.1954, 0.4516, 0.1954, 0.3207, 0.1954, 0.3422, 0.1954, 0.4516, 0.1954, 0.3422, 0.1954, 0.3627, 0.1954, 0.4516, 0.1954, 0.3627, 0.1954, 0.3828, 0.1954, 0.4516, 0.1954, 0.3828, 0.1954, 0.4021, 0.1954, 0.4516, 0.1954, 0.4021, 0.1954, 0.4222, 0.1954, 0.4516, 0.1954, 0.4222, 0.1954, 0.4424, 0.1954, 0.4516, 0.1954, 0.4424, 0.1954, 0.4626, 0.1954, 0.4516, 0.1954, 0.4626, 0.1954, 0.4827, 0.1954, 0.4516, 0.1954, 0.4827, 0.1954, 0.5025, 0.1954, 0.4516, 0.1954, 0.5025, 0.1954, 0.5215, 0.1954, 0.4516, 0.1954, 0.5215, 0.1954, 0.543, 0.1954, 0.4516, 0.1954, 0.543, 0.1954, 0.5655, 0.1954, 0.4516, 0.1954, 0.5655, 0.1954, 0.5892, 0.1954, 0.4516, 0.1954, 0.5892, 0.1954, 0.6149, 0.1954, 0.4516, 0.1954, 0.6149, 0.1954, 0.6412, 0.1954, 0.4516, 0.1954, 0.6412, 0.1954, 0.6661, 0.1954, 0.4516, 0.1954, 0.6661, 0.1954, 0.6908, 0.1954, 0.4516, 0.1954, 0.6908, 0.1954, 0.716, 0.1954, 0.4516, 0.1954, 0.716, 0.1954, 0.6908, 0.1954, 0.7398, 0.1954, 0.7664, 0.1954, 0.3422, 0.1954, 0.3207, 0.1954, 0.2851, 0.1954, 0.3129, 0.1954, 0.5215, 0.1954, 0.5025, 0.1954, 0.5159, 0.1954, 0.5416, 0.1954, 0.2958, 0.1954, 0.2706, 0.1954, 0.2272, 0.1954, 0.2564, 0.1954, 0.2706, 0.1954, 0.2442, 0.1954, 0.198, 0.1954, 0.2272, 0.1954, 0.2442, 0.1954, 0.2179, 0.1954, 0.1693, 0.1954, 0.198, 0.1954, 0.4424, 0.1954, 0.4222, 0.1954, 0.4156, 0.1954, 0.4406, 0.1954, 0.3207, 0.1954, 0.2958, 0.1954, 0.2564, 0.1954, 0.2851, 0.1954, 0.4021, 0.1954, 0.3828, 0.1954, 0.3653, 0.1954, 0.3905, 0.1954, 0.4222, 0.1954, 0.4021, 0.1954, 0.3905, 0.1954, 0.4156, 0.1954, 0.3627, 0.1954, 0.3422, 0.1954, 0.3129, 0.1954, 0.3396, 0.1954, 0.5892, 0.1954, 0.5655, 0.1954, 0.5961, 0.1954, 0.6248, 0.1954, 0.7786, 0.1954, 0.7574, 0.1954, 0.8174, 0.1954, 0.8424, 0.1954, 0.3828, 0.1954, 0.3627, 0.1954, 0.3396, 0.1954, 0.3653, 0.1954, 0.1711, 0.1954, 0.1474, 0.1954, 0.08909, 0.1954, 0.1148, 0.1954, 0.2179, 0.1954, 0.1925, 0.1954, 0.1415, 0.1954, 0.1693, 0.1954, 0.1925, 0.1954, 0.1711, 0.1954, 0.1148, 0.1954, 0.1415, 0.1954, 0.1474, 0.1954, 0.1267, 0.1954, 0.06386, 0.1954, 0.08909, 0.1954, 0.1066, 0.1954, 0.7988, 0.1954, 0.8674, 0.1954, 0.03883, 0.1954, 0.6908, 0.1954, 0.6661, 0.1954, 0.7119, 0.1954, 0.7398, 0.1954, 0.5655, 0.1954, 0.543, 0.1954, 0.5683, 0.1954, 0.5961, 0.1954, 0.1267, 0.1954, 0.1066, 0.1954, 0.03883, 0.1954, 0.06386, 0.1954, 0.6149, 0.1954, 0.5892, 0.1954, 0.6248, 0.1954, 0.654, 0.1954, 0.5025, 0.1954, 0.4827, 0.1954, 0.4907, 0.1954, 0.5159, 0.1954, 0.4626, 0.1954, 0.4424, 0.1954, 0.4406, 0.1954, 0.4656, 0.1954, 0.4827, 0.1954, 0.4626, 0.1954, 0.4656, 0.1954, 0.4907, 0.1954, 0.6412, 0.1954, 0.6149, 0.1954, 0.654, 0.1954, 0.6832, 0.1954, 0.7375, 0.1954, 0.716, 0.1954, 0.7664, 0.1954, 0.7921, 0.1954, 0.6661, 0.1954, 0.6412, 0.1954, 0.6832, 0.1954, 0.7119, 0.1954, 0.7574, 0.1954, 0.7375, 0.1954, 0.7921, 0.1954, 0.8174, 0.1954, 0.7988, 0.1954, 0.7786, 0.1954, 0.8424, 0.1954, 0.8674, 0.1954, 0.543, 0.1954, 0.5215, 0.1954, 0.5416, 0.1954, 0.5683])
me_tophattall_highpoly.materials.append(None)
me_tophattall_highpoly.update()

# ---- objects
ob_tophattall_highpoly = bpy.data.objects.new('TopHatTall_HIGHPOLY', me_tophattall_highpoly)

# ---- transforms, parenting, visibility, modifiers, constraints
ob_tophattall_highpoly.location = (0.0, 0.0, 0.0)
_m = ob_tophattall_highpoly.modifiers.new('Bevel', 'BEVEL')
_m.width = 0.001
_m.width_pct = 0.001
_m.limit_method = 'WEIGHT'
_m.offset_type = 'WIDTH'
_m = ob_tophattall_highpoly.modifiers.new('Subdivision', 'SUBSURF')
_m.levels = 3
_m.render_levels = 3

# ---- collection membership
scene.collection.objects.link(ob_tophattall_highpoly)

# ---- scene / render settings (as saved in the file)
scene.frame_start = 1; scene.frame_end = 250; scene.frame_set(1)
scene.render.engine = 'BLENDER_EEVEE_NEXT'
scene.eevee.ray_tracing_options.trace_max_roughness = 0.0
bpy.context.view_layer.update()

# ---- added for rendering (the .blend has no active camera and no usable light): camera, sun
cam_auto = bpy.data.cameras.new('AutoCamera')
cam_auto.lens = 50.0
cam_auto.sensor_width = 36.0
cam_auto.clip_end = 1000.0
ob_auto_camera = bpy.data.objects.new('AutoCamera', cam_auto)
scene.collection.objects.link(ob_auto_camera)
ob_auto_camera.location = (0.395346, -0.474415, 0.424508)
ob_auto_camera.rotation_euler = (1.09748, -7.21219e-08, 0.694738)
scene.camera = ob_auto_camera
light_auto_sun = bpy.data.lights.new('AutoSun', 'SUN')
light_auto_sun.energy = 3.0
light_auto_sun.angle = 0.0523599
ob_auto_sun = bpy.data.objects.new('AutoSun', light_auto_sun)
scene.collection.objects.link(ob_auto_sun)
ob_auto_sun.rotation_euler = (0.872665, 0.174533, 0.523599)
bpy.context.view_layer.update()
